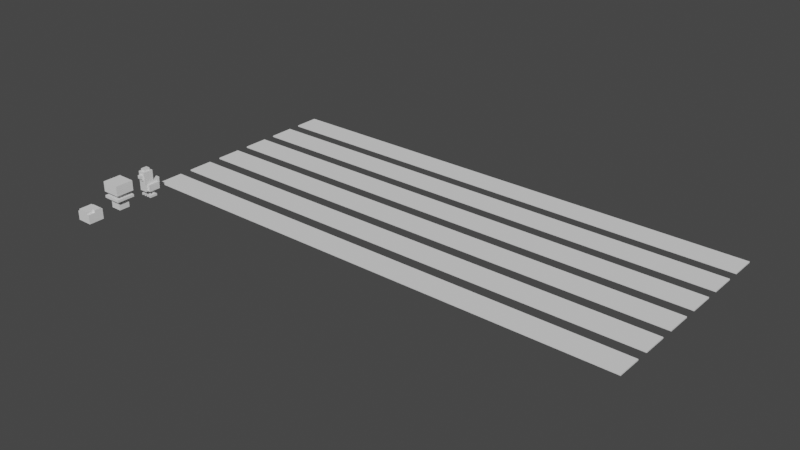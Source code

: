 # Source: editor.blend  (saved by Blender 3.6.13; exported with 4.5.12 LTS)
import bpy
from mathutils import Matrix  # noqa: F401  (used for matrix-valued properties, if any)

bpy.ops.wm.read_factory_settings(use_empty=True)
scene = bpy.context.scene
scene.name = 'Scene'

# ---- collections
col_ground = bpy.data.collections.new('ground'); scene.collection.children.link(col_ground)

# ---- materials (node trees are filled in below, after node groups)
mat_material = bpy.data.materials.new('Material')
mat_material.alpha_threshold = 0.0
mat_material.use_transparent_shadow = False
mat_material.roughness = 0.5
mat_material.line_color = (0.0, 0.0, 0.0, 1.0)

# ---- material node trees
mat_material.use_nodes = True; mat_material.node_tree.nodes.clear()
_N = mat_material.node_tree.nodes; _L = mat_material.node_tree.links
n0 = _N.new('ShaderNodeOutputMaterial'); n0.name = 'Material Output'; n0.location = (300, 300)
n1 = _N.new('ShaderNodeBsdfPrincipled'); n1.name = 'Principled BSDF'; n1.location = (10, 300)
n1.distribution = 'GGX'
n1.subsurface_method = 'RANDOM_WALK_SKIN'
n1.inputs[3].default_value = 1.45
n1.inputs[27].default_value = (0.0, 0.0, 0.0, 1.0)
n1.inputs[28].default_value = 1.0
_L.new(n1.outputs[0], n0.inputs[0])
n0.is_active_output = True

# ---- world
world_world = bpy.data.worlds.new('World'); scene.world = world_world
world_world.use_nodes = True; world_world.node_tree.nodes.clear()
_N = world_world.node_tree.nodes; _L = world_world.node_tree.links
n0 = _N.new('ShaderNodeOutputWorld'); n0.name = 'World Output'; n0.location = (300, 300)
n1 = _N.new('ShaderNodeBackground'); n1.name = 'Background'; n1.location = (10, 300)
n1.inputs[0].default_value = (0.05088, 0.05088, 0.05088, 1.0)
_L.new(n1.outputs[0], n0.inputs[0])
n0.is_active_output = True
world_world.color = (0.05088, 0.05088, 0.05088)
world_world.use_sun_shadow = False
world_world.sun_shadow_jitter_overblur = 0.0

# ---- meshes
me_cube_001 = bpy.data.meshes.new('Cube.001')
me_cube_001.from_pydata([(1.0, 1.75, 10.26), (1.0, 1.75, 4.26), (1.0, -0.7371, 14.88), (1.0, -1.0, 4.26), (1.0, -0.4129, 14.88), (1.0, 0.625, 4.26), (1.0, -0.7371, 16.24), (1.0, -0.4129, 16.24), (1.0, 1.75, 8.76), (1.0, -1.0, 8.76), (1.0, 0.625, 8.76), (1.0, 1.337, 4.26), (1.0, -0.5875, 4.26), (1.0, 0.625, 4.26), (1.0, 1.337, 8.76), (1.0, -0.5875, 8.76), (1.0, 0.625, 8.76), (1.72, 1.337, 8.76), (1.72, 1.337, 4.26), (1.72, -0.5875, 8.76), (1.72, -0.5875, 4.26), (1.72, 0.625, 4.26), (1.72, 0.625, 8.76), (0.5, 1.75, 10.26), (0.5, 1.75, 4.26), (0.5, 1.75, 8.76), (0.5, 2.0, 4.26), (0.5, 2.0, 8.76), (0.5, 2.0, 10.26), (1.167, 0.5025, 4.237), (1.167, 0.1905, 4.237), (0.6728, 0.1905, 4.237), (0.6728, 0.5025, 4.237), (0.6728, 0.5025, 1.407), (0.6728, 0.1905, 1.407), (1.167, 0.1905, 1.407), (1.167, 0.5025, 1.407), (0.7072, -0.5, 1.66), (1.293, -0.5, 1.66), (1.167, 0.5025, 0.007), (1.167, 0.1905, 0.007), (0.6728, 0.1905, 0.007), (0.6728, 0.5025, 0.007), (0.2624, 0.5025, 1.407), (0.2624, 0.1905, 1.407), (1.578, 0.1905, 1.407), (1.578, 0.5025, 1.407), (0.2624, 0.5025, 0.007), (1.578, 0.1905, 0.007), (1.578, 0.5025, 0.007), (0.2624, 0.1905, 0.007), (0.6728, -0.575, 1.407), (0.6728, -0.575, 0.007), (1.167, -0.575, 0.007), (1.167, -0.575, 1.407), (0.2624, -0.575, 1.407), (0.2624, -0.575, 0.007), (1.578, -0.575, 0.007), (1.578, -0.575, 1.407), (0.6728, -0.175, 1.407), (1.167, -0.175, 1.407), (0.6728, -0.175, 0.007), (1.167, -0.175, 0.007), (1.167, 0.7465, 1.407), (0.6728, 0.7465, 1.407), (0.6728, 0.7465, 0.007), (1.167, 0.7465, 0.007), (0.2624, 0.7465, 0.007), (0.2624, 0.7465, 1.407), (1.578, 0.7465, 1.407), (1.578, 0.7465, 0.007), (0.486, -1.0, 13.26), (0.486, -1.0, 15.26), (0.486, -1.5, 13.26), (0.486, -1.5, 15.26), (0.486, -1.0, 13.26), (0.486, -1.25, 13.26), (0.486, -1.0, 11.76), (0.486, -1.25, 11.76), (1.0, 0.625, 10.26), (1.0, -1.0, 10.26), (0.6, 0.3308, 17.26), (0.6, -0.7058, 17.26), (1.0, -0.7371, 14.88), (1.0, -0.4129, 14.88), (1.0, -0.7371, 16.24), (1.0, -0.4129, 16.24), (-2.384e-07, 1.75, 4.26), (-2.384e-07, -1.0, 10.26), (-2.384e-07, -1.0, 4.26), (-2.384e-07, 1.75, 10.26), (-2.384e-07, 0.625, 4.26), (-2.384e-07, 0.625, 10.26), (-2.384e-07, -1.0, 17.26), (-2.384e-07, 0.625, 17.26), (-2.384e-07, 1.75, 8.76), (-2.384e-07, -1.0, 8.76), (-2.384e-07, 1.75, 4.26), (-2.384e-07, 1.75, 10.26), (-2.384e-07, 1.75, 8.76), (-2.384e-07, 2.0, 4.26), (-2.384e-07, 2.0, 10.26), (-2.384e-07, 2.0, 8.76), (-2.384e-07, -1.0, 13.26), (-2.384e-07, -1.0, 15.26), (-2.384e-07, -1.5, 13.26), (-2.384e-07, -1.5, 15.26), (-2.384e-07, -1.25, 13.26), (-2.384e-07, -1.0, 11.76), (-2.384e-07, -1.25, 11.76), (1.0, 0.625, 17.26), (1.0, -1.0, 17.26), (0.0006061, 0.3308, 17.26), (0.0006061, -0.7058, 17.26), (0.6, 0.3308, 17.26), (0.6, -0.7058, 17.26), (0.0006061, 0.3308, 17.26), (0.0006061, -0.7058, 17.26), (0.6, 0.3308, 18.86), (0.6, -0.7058, 18.86), (0.0006061, 0.3308, 18.86), (0.0006061, -0.7058, 18.86)], [], [(91, 5, 3, 89), (10, 79, 80, 9), (95, 90, 0, 8), (8, 0, 79, 10), (87, 1, 5, 91), (88, 80, 111, 93), (1, 8, 10, 5), (87, 95, 8, 1), (5, 10, 9, 3), (11, 13, 16, 14), (13, 12, 15, 16), (18, 17, 22, 21), (21, 22, 19, 20), (14, 16, 22, 17), (12, 13, 21, 20), (15, 12, 20, 19), (16, 15, 19, 22), (13, 11, 18, 21), (11, 14, 17, 18), (99, 25, 23, 98), (97, 24, 25, 99), (102, 101, 28, 27), (100, 102, 27, 26), (98, 23, 28, 101), (25, 24, 26, 27), (23, 25, 27, 28), (34, 35, 30, 31), (33, 34, 31, 32), (32, 31, 30, 29), (35, 36, 29, 30), (36, 33, 32, 29), (49, 39, 66, 70), (42, 39, 40, 41), (40, 35, 60, 62), (35, 40, 53, 54), (40, 39, 49, 48), (46, 45, 48, 49), (44, 43, 47, 50), (36, 46, 69, 63), (43, 33, 64, 68), (34, 44, 55, 51), (36, 35, 45, 46), (42, 41, 50, 47), (34, 33, 43, 44), (52, 51, 55, 56), (54, 53, 57, 58), (44, 50, 56, 55), (45, 35, 54, 58), (50, 41, 52, 56), (40, 48, 57, 53), (41, 34, 51, 52), (48, 45, 58, 57), (60, 59, 61, 62), (41, 40, 62, 61), (34, 41, 61, 59), (35, 34, 59, 60), (64, 63, 66, 65), (66, 63, 69, 70), (64, 65, 67, 68), (46, 49, 70, 69), (42, 47, 67, 65), (47, 43, 68, 67), (33, 36, 63, 64), (39, 42, 65, 66), (105, 73, 74, 106), (103, 71, 73, 105), (71, 72, 74, 73), (108, 77, 78, 109), (75, 76, 78, 77), (4, 2, 80, 79), (6, 7, 110, 111), (7, 4, 79, 110), (2, 6, 111, 80), (83, 84, 86, 85), (3, 9, 96, 89), (0, 90, 92, 79), (9, 80, 88, 96), (79, 92, 94, 110), (24, 97, 100, 26), (72, 104, 106, 74), (76, 107, 109, 78), (81, 82, 111, 110), (112, 81, 110, 94), (82, 113, 93, 111), (119, 118, 120, 121), (114, 116, 120, 118), (117, 115, 119, 121), (115, 114, 118, 119)])
_uv = me_cube_001.uv_layers.new(name='UVMap')
_uv.uv.foreach_set('vector', [0.25, 0.5875, 0.375, 0.5875, 0.375, 0.75, 0.25, 0.75, 0.5625, 0.5875, 0.625, 0.5875, 0.625, 0.75, 0.5625, 0.75, 0.5625, 0.375, 0.625, 0.375, 0.625, 0.5, 0.5625, 0.5, 0.5625, 0.5, 0.625, 0.5, 0.625, 0.5875, 0.5625, 0.5875, 0.25, 0.5, 0.375, 0.5, 0.375, 0.5875, 0.25, 0.5875, 0.625, 0.875, 0.625, 0.75, 0.625, 0.75, 0.625, 0.875, 0.375, 0.5, 0.5625, 0.5, 0.5625, 0.5875, 0.375, 0.5875, 0.375, 0.375, 0.5625, 0.375, 0.5625, 0.5, 0.375, 0.5, 0.375, 0.5875, 0.5625, 0.5875, 0.5625, 0.75, 0.375, 0.75, 0.375, 0.5, 0.375, 0.5875, 0.5625, 0.5875, 0.5625, 0.5, 0.375, 0.5875, 0.375, 0.75, 0.5625, 0.75, 0.5625, 0.5875, 0.375, 0.5, 0.5625, 0.5, 0.5625, 0.5875, 0.375, 0.5875, 0.375, 0.5875, 0.5625, 0.5875, 0.5625, 0.75, 0.375, 0.75, 0.5625, 0.5, 0.5625, 0.5875, 0.5625, 0.5875, 0.5625, 0.5, 0.375, 0.75, 0.375, 0.5875, 0.375, 0.5875, 0.375, 0.75, 0.5625, 0.75, 0.375, 0.75, 0.375, 0.75, 0.5625, 0.75, 0.5625, 0.5875, 0.5625, 0.75, 0.5625, 0.75, 0.5625, 0.5875, 0.375, 0.5875, 0.375, 0.5, 0.375, 0.5, 0.375, 0.5875, 0.375, 0.5, 0.5625, 0.5, 0.5625, 0.5, 0.375, 0.5, 0.5625, 0.375, 0.5625, 0.5, 0.625, 0.5, 0.625, 0.375, 0.375, 0.375, 0.375, 0.5, 0.5625, 0.5, 0.5625, 0.375, 0.5625, 0.375, 0.625, 0.375, 0.625, 0.5, 0.5625, 0.5, 0.375, 0.375, 0.5625, 0.375, 0.5625, 0.5, 0.375, 0.5, 0.625, 0.375, 0.625, 0.5, 0.625, 0.5, 0.625, 0.375, 0.5625, 0.5, 0.375, 0.5, 0.375, 0.5, 0.5625, 0.5, 0.625, 0.5, 0.5625, 0.5, 0.5625, 0.5, 0.625, 0.5, 0.125, 0.75, 0.375, 0.75, 0.375, 0.75, 0.125, 0.75, 0.125, 0.5875, 0.125, 0.75, 0.125, 0.75, 0.125, 0.5875, 0.125, 0.5875, 0.125, 0.75, 0.375, 0.75, 0.375, 0.5875, 0.375, 0.75, 0.375, 0.5875, 0.375, 0.5875, 0.375, 0.75, 0.375, 0.5875, 0.125, 0.5875, 0.125, 0.5875, 0.375, 0.5875, 0.375, 0.5875, 0.375, 0.5875, 0.375, 0.5875, 0.375, 0.5875, 0.125, 0.5875, 0.375, 0.5875, 0.375, 0.75, 0.125, 0.75, 0.375, 0.75, 0.375, 0.75, 0.375, 0.75, 0.375, 0.75, 0.375, 0.75, 0.375, 0.75, 0.375, 0.75, 0.375, 0.75, 0.375, 0.75, 0.375, 0.5875, 0.375, 0.5875, 0.375, 0.75, 0.375, 0.5875, 0.375, 0.75, 0.375, 0.75, 0.375, 0.5875, 0.125, 0.75, 0.125, 0.5875, 0.125, 0.5875, 0.125, 0.75, 0.375, 0.5875, 0.375, 0.5875, 0.375, 0.5875, 0.375, 0.5875, 0.125, 0.5875, 0.125, 0.5875, 0.125, 0.5875, 0.125, 0.5875, 0.125, 0.75, 0.125, 0.75, 0.125, 0.75, 0.125, 0.75, 0.375, 0.5875, 0.375, 0.75, 0.375, 0.75, 0.375, 0.5875, 0.125, 0.5875, 0.125, 0.75, 0.125, 0.75, 0.125, 0.5875, 0.125, 0.75, 0.125, 0.5875, 0.125, 0.5875, 0.125, 0.75, 0.125, 0.75, 0.125, 0.75, 0.125, 0.75, 0.125, 0.75, 0.375, 0.75, 0.375, 0.75, 0.375, 0.75, 0.375, 0.75, 0.125, 0.75, 0.125, 0.75, 0.125, 0.75, 0.125, 0.75, 0.375, 0.75, 0.375, 0.75, 0.375, 0.75, 0.375, 0.75, 0.125, 0.75, 0.125, 0.75, 0.125, 0.75, 0.125, 0.75, 0.375, 0.75, 0.375, 0.75, 0.375, 0.75, 0.375, 0.75, 0.125, 0.75, 0.125, 0.75, 0.125, 0.75, 0.125, 0.75, 0.375, 0.75, 0.375, 0.75, 0.375, 0.75, 0.375, 0.75, 0.375, 0.75, 0.125, 0.75, 0.125, 0.75, 0.375, 0.75, 0.125, 0.75, 0.375, 0.75, 0.375, 0.75, 0.125, 0.75, 0.125, 0.75, 0.125, 0.75, 0.125, 0.75, 0.125, 0.75, 0.375, 0.75, 0.125, 0.75, 0.125, 0.75, 0.375, 0.75, 0.125, 0.5875, 0.375, 0.5875, 0.375, 0.5875, 0.125, 0.5875, 0.375, 0.5875, 0.375, 0.5875, 0.375, 0.5875, 0.375, 0.5875, 0.125, 0.5875, 0.125, 0.5875, 0.125, 0.5875, 0.125, 0.5875, 0.375, 0.5875, 0.375, 0.5875, 0.375, 0.5875, 0.375, 0.5875, 0.125, 0.5875, 0.125, 0.5875, 0.125, 0.5875, 0.125, 0.5875, 0.125, 0.5875, 0.125, 0.5875, 0.125, 0.5875, 0.125, 0.5875, 0.125, 0.5875, 0.375, 0.5875, 0.375, 0.5875, 0.125, 0.5875, 0.375, 0.5875, 0.125, 0.5875, 0.125, 0.5875, 0.375, 0.5875, 0.625, 0.875, 0.625, 0.75, 0.625, 0.75, 0.625, 0.875, 0.625, 0.875, 0.625, 0.75, 0.625, 0.75, 0.625, 0.875, 0.625, 0.75, 0.625, 0.75, 0.625, 0.75, 0.625, 0.75, 0.625, 0.875, 0.625, 0.75, 0.625, 0.75, 0.625, 0.875, 0.625, 0.75, 0.625, 0.75, 0.625, 0.75, 0.625, 0.75, 0.625, 0.6525, 0.625, 0.685, 0.625, 0.75, 0.625, 0.5875, 0.625, 0.685, 0.625, 0.6525, 0.625, 0.5875, 0.625, 0.75, 0.625, 0.6525, 0.625, 0.6525, 0.625, 0.5875, 0.625, 0.5875, 0.625, 0.685, 0.625, 0.685, 0.625, 0.75, 0.625, 0.75, 0.625, 0.685, 0.625, 0.6525, 0.625, 0.6525, 0.625, 0.685, 0.375, 0.75, 0.5625, 0.75, 0.5625, 0.875, 0.375, 0.875, 0.625, 0.5, 0.75, 0.5, 0.75, 0.5875, 0.625, 0.5875, 0.5625, 0.75, 0.625, 0.75, 0.625, 0.875, 0.5625, 0.875, 0.625, 0.5875, 0.75, 0.5875, 0.75, 0.5875, 0.625, 0.5875, 0.375, 0.5, 0.375, 0.375, 0.375, 0.375, 0.375, 0.5, 0.625, 0.75, 0.625, 0.875, 0.625, 0.875, 0.625, 0.75, 0.625, 0.75, 0.625, 0.875, 0.625, 0.875, 0.625, 0.75, 0.6546, 0.6112, 0.6546, 0.7263, 0.625, 0.75, 0.625, 0.5875, 0.7204, 0.6112, 0.6546, 0.6112, 0.625, 0.5875, 0.75, 0.5875, 0.6546, 0.7263, 0.7204, 0.7263, 0.75, 0.75, 0.625, 0.75, 0.6546, 0.7263, 0.6546, 0.6112, 0.7204, 0.6112, 0.7204, 0.7263, 0.6546, 0.6112, 0.7204, 0.6112, 0.7204, 0.6112, 0.6546, 0.6112, 0.7204, 0.7263, 0.6546, 0.7263, 0.6546, 0.7263, 0.7204, 0.7263, 0.6546, 0.7263, 0.6546, 0.6112, 0.6546, 0.6112, 0.6546, 0.7263])
_ca = me_cube_001.color_attributes.new('Attribute', 'BYTE_COLOR', 'CORNER')
_ca.data.foreach_set('color', [1.0, 1.0, 1.0, 1.0, 1.0, 1.0, 1.0, 1.0, 1.0, 1.0, 1.0, 1.0, 1.0, 1.0, 1.0, 1.0, 1.0, 1.0, 1.0, 1.0, 1.0, 1.0, 1.0, 1.0, 1.0, 1.0, 1.0, 1.0, 1.0, 1.0, 1.0, 1.0, 1.0, 1.0, 1.0, 1.0, 1.0, 1.0, 1.0, 1.0, 1.0, 1.0, 1.0, 1.0, 1.0, 1.0, 1.0, 1.0, 1.0, 1.0, 1.0, 1.0, 1.0, 1.0, 1.0, 1.0, 1.0, 1.0, 1.0, 1.0, 1.0, 1.0, 1.0, 1.0, 1.0, 1.0, 1.0, 1.0, 1.0, 1.0, 1.0, 1.0, 1.0, 1.0, 1.0, 1.0, 1.0, 1.0, 1.0, 1.0, 1.0, 1.0, 1.0, 1.0, 1.0, 1.0, 1.0, 1.0, 1.0, 1.0, 1.0, 1.0, 1.0, 1.0, 1.0, 1.0, 1.0, 1.0, 1.0, 1.0, 1.0, 1.0, 1.0, 1.0, 1.0, 1.0, 1.0, 1.0, 1.0, 1.0, 1.0, 1.0, 1.0, 1.0, 1.0, 1.0, 1.0, 1.0, 1.0, 1.0, 1.0, 1.0, 1.0, 1.0, 1.0, 1.0, 1.0, 1.0, 1.0, 1.0, 1.0, 1.0, 1.0, 1.0, 1.0, 1.0, 1.0, 1.0, 1.0, 1.0, 1.0, 1.0, 1.0, 1.0, 1.0, 1.0, 1.0, 1.0, 1.0, 1.0, 1.0, 1.0, 1.0, 1.0, 1.0, 1.0, 1.0, 1.0, 1.0, 1.0, 1.0, 1.0, 1.0, 1.0, 1.0, 1.0, 1.0, 1.0, 1.0, 1.0, 1.0, 1.0, 1.0, 1.0, 1.0, 1.0, 1.0, 1.0, 1.0, 1.0, 1.0, 1.0, 1.0, 1.0, 1.0, 1.0, 1.0, 1.0, 1.0, 1.0, 1.0, 1.0, 1.0, 1.0, 1.0, 1.0, 1.0, 1.0, 1.0, 1.0, 1.0, 1.0, 1.0, 1.0, 1.0, 1.0, 1.0, 1.0, 1.0, 1.0, 1.0, 1.0, 1.0, 1.0, 1.0, 1.0, 1.0, 1.0, 1.0, 1.0, 1.0, 1.0, 1.0, 1.0, 1.0, 1.0, 1.0, 1.0, 1.0, 1.0, 1.0, 1.0, 1.0, 1.0, 1.0, 1.0, 1.0, 1.0, 1.0, 1.0, 1.0, 1.0, 1.0, 1.0, 1.0, 1.0, 1.0, 1.0, 1.0, 1.0, 1.0, 1.0, 1.0, 1.0, 1.0, 1.0, 1.0, 1.0, 1.0, 1.0, 1.0, 1.0, 1.0, 1.0, 1.0, 1.0, 1.0, 1.0, 1.0, 1.0, 1.0, 1.0, 1.0, 1.0, 1.0, 1.0, 1.0, 1.0, 1.0, 1.0, 1.0, 1.0, 1.0, 1.0, 1.0, 1.0, 1.0, 1.0, 1.0, 1.0, 1.0, 1.0, 1.0, 1.0, 1.0, 1.0, 1.0, 1.0, 1.0, 1.0, 1.0, 1.0, 1.0, 1.0, 1.0, 1.0, 1.0, 1.0, 1.0, 1.0, 1.0, 1.0, 1.0, 1.0, 1.0, 1.0, 1.0, 1.0, 1.0, 1.0, 1.0, 1.0, 1.0, 1.0, 1.0, 1.0, 1.0, 1.0, 1.0, 1.0, 1.0, 1.0, 1.0, 1.0, 1.0, 1.0, 1.0, 1.0, 1.0, 1.0, 1.0, 1.0, 1.0, 1.0, 1.0, 1.0, 1.0, 1.0, 1.0, 1.0, 1.0, 1.0, 1.0, 1.0, 1.0, 1.0, 1.0, 1.0, 1.0, 1.0, 1.0, 1.0, 1.0, 1.0, 1.0, 1.0, 1.0, 1.0, 1.0, 1.0, 1.0, 1.0, 1.0, 1.0, 1.0, 1.0, 1.0, 1.0, 1.0, 1.0, 1.0, 1.0, 1.0, 1.0, 1.0, 1.0, 1.0, 1.0, 1.0, 1.0, 1.0, 1.0, 1.0, 1.0, 1.0, 1.0, 1.0, 1.0, 1.0, 1.0, 1.0, 1.0, 1.0, 1.0, 1.0, 1.0, 1.0, 1.0, 1.0, 1.0, 1.0, 1.0, 1.0, 1.0, 1.0, 1.0, 0.9301, 0.314, 0.07227, 1.0, 0.9301, 0.314, 0.07227, 1.0, 0.552, 0.1384, 0.02843, 1.0, 0.5906, 0.159, 0.0331, 1.0, 0.9301, 0.314, 0.07227, 1.0, 0.9301, 0.314, 0.07227, 1.0, 0.5906, 0.159, 0.0331, 1.0, 0.5647, 0.1441, 0.03071, 1.0, 0.5457, 0.1356, 0.02843, 1.0, 0.5457, 0.1356, 0.02843, 1.0, 0.5457, 0.1356, 0.02843, 1.0, 0.5457, 0.1356, 0.02843, 1.0, 0.9301, 0.314, 0.07227, 1.0, 0.9301, 0.314, 0.07227, 1.0, 0.5457, 0.1356, 0.02843, 1.0, 0.552, 0.1384, 0.02843, 1.0, 0.9301, 0.314, 0.07227, 1.0, 0.9301, 0.314, 0.07227, 1.0, 0.5647, 0.1441, 0.03071, 1.0, 0.5457, 0.1356, 0.02843, 1.0, 0.9301, 0.314, 0.07227, 1.0, 0.9301, 0.314, 0.07227, 1.0, 0.9301, 0.314, 0.07227, 1.0, 0.9301, 0.314, 0.07227, 1.0, 0.9301, 0.314, 0.07227, 1.0, 0.9301, 0.314, 0.07227, 1.0, 0.9301, 0.314, 0.07227, 1.0, 0.9301, 0.314, 0.07227, 1.0, 0.5457, 0.1356, 0.02843, 1.0, 0.9301, 0.314, 0.07227, 1.0, 0.9216, 0.3095, 0.07227, 1.0, 0.5457, 0.1356, 0.02843, 1.0, 0.9301, 0.314, 0.07227, 1.0, 0.9301, 0.314, 0.07227, 1.0, 0.9301, 0.314, 0.07227, 1.0, 0.9216, 0.3095, 0.07036, 1.0, 0.9301, 0.314, 0.07227, 1.0, 0.9301, 0.314, 0.07227, 1.0, 0.9301, 0.314, 0.07227, 1.0, 0.9301, 0.314, 0.07227, 1.0, 0.9301, 0.314, 0.07227, 1.0, 0.9301, 0.314, 0.07227, 1.0, 0.9301, 0.314, 0.07227, 1.0, 0.9301, 0.314, 0.07227, 1.0, 0.9301, 0.314, 0.07227, 1.0, 0.9301, 0.314, 0.07227, 1.0, 0.9301, 0.314, 0.07227, 1.0, 0.9047, 0.305, 0.06848, 1.0, 0.9301, 0.314, 0.07227, 1.0, 0.9301, 0.314, 0.07227, 1.0, 0.9301, 0.314, 0.07227, 1.0, 0.8879, 0.2961, 0.06663, 1.0, 0.9301, 0.314, 0.07227, 1.0, 0.9301, 0.314, 0.07227, 1.0, 0.9216, 0.3095, 0.07036, 1.0, 0.9301, 0.314, 0.07227, 1.0, 0.9301, 0.314, 0.07227, 1.0, 0.9301, 0.314, 0.07227, 1.0, 0.9301, 0.314, 0.07227, 1.0, 0.9301, 0.314, 0.07227, 1.0, 0.9301, 0.314, 0.07227, 1.0, 0.9301, 0.314, 0.07227, 1.0, 0.9301, 0.314, 0.07227, 1.0, 0.9301, 0.314, 0.07227, 1.0, 0.9301, 0.314, 0.07227, 1.0, 0.9301, 0.314, 0.07227, 1.0, 0.9047, 0.305, 0.06848, 1.0, 0.9301, 0.314, 0.07227, 1.0, 0.9301, 0.314, 0.07227, 1.0, 0.9301, 0.314, 0.07227, 1.0, 0.9301, 0.314, 0.07227, 1.0, 0.9301, 0.314, 0.07227, 1.0, 0.9301, 0.314, 0.07227, 1.0, 0.9301, 0.314, 0.07227, 1.0, 0.9301, 0.314, 0.07227, 1.0, 0.9301, 0.314, 0.07227, 1.0, 0.9216, 0.3095, 0.07036, 1.0, 0.9301, 0.314, 0.07227, 1.0, 0.9301, 0.314, 0.07227, 1.0, 0.9301, 0.314, 0.07227, 1.0, 0.9301, 0.314, 0.07227, 1.0, 0.9047, 0.305, 0.06848, 1.0, 0.9301, 0.314, 0.07227, 1.0, 0.9301, 0.314, 0.07227, 1.0, 0.9301, 0.314, 0.07227, 1.0, 0.9301, 0.314, 0.07227, 1.0, 0.9216, 0.3095, 0.07036, 1.0, 0.9301, 0.314, 0.07227, 1.0, 0.9047, 0.305, 0.06848, 1.0, 0.9301, 0.314, 0.07227, 1.0, 0.9301, 0.314, 0.07227, 1.0, 0.9301, 0.314, 0.07227, 1.0, 0.9301, 0.314, 0.07227, 1.0, 0.9301, 0.314, 0.07227, 1.0, 0.9301, 0.314, 0.07227, 1.0, 0.9301, 0.314, 0.07227, 1.0, 0.9301, 0.314, 0.07227, 1.0, 0.9301, 0.314, 0.07227, 1.0, 0.9301, 0.314, 0.07227, 1.0, 0.9301, 0.314, 0.07227, 1.0, 0.9301, 0.314, 0.07227, 1.0, 0.9301, 0.314, 0.07227, 1.0, 0.9301, 0.314, 0.07227, 1.0, 0.9301, 0.314, 0.07227, 1.0, 0.9301, 0.314, 0.07227, 1.0, 0.9301, 0.314, 0.07227, 1.0, 0.9301, 0.314, 0.07227, 1.0, 0.9301, 0.314, 0.07227, 1.0, 0.9301, 0.314, 0.07227, 1.0, 0.9301, 0.314, 0.07227, 1.0, 0.9301, 0.314, 0.07227, 1.0, 0.9301, 0.314, 0.07227, 1.0, 0.9301, 0.314, 0.07227, 1.0, 0.9301, 0.314, 0.07227, 1.0, 0.9301, 0.314, 0.07227, 1.0, 0.9301, 0.314, 0.07227, 1.0, 0.9301, 0.314, 0.07227, 1.0, 0.9301, 0.314, 0.07227, 1.0, 0.9301, 0.314, 0.07227, 1.0, 0.9301, 0.314, 0.07227, 1.0, 0.9216, 0.3095, 0.07036, 1.0, 0.8879, 0.2961, 0.06663, 1.0, 0.9301, 0.314, 0.07227, 1.0, 0.8469, 0.2747, 0.06301, 1.0, 0.9301, 0.314, 0.07227, 1.0, 0.8879, 0.2961, 0.06663, 1.0, 0.9301, 0.314, 0.07227, 1.0, 0.9301, 0.314, 0.07227, 1.0, 0.9216, 0.3095, 0.07036, 1.0, 0.8469, 0.2747, 0.06301, 1.0, 0.9301, 0.314, 0.07227, 1.0, 0.9301, 0.314, 0.07227, 1.0, 0.9301, 0.314, 0.07227, 1.0, 0.9301, 0.314, 0.07227, 1.0, 0.9301, 0.314, 0.07227, 1.0, 0.9301, 0.314, 0.07227, 1.0, 0.9301, 0.314, 0.07227, 1.0, 0.9301, 0.314, 0.07227, 1.0, 0.9301, 0.314, 0.07227, 1.0, 0.8469, 0.2747, 0.06301, 1.0, 0.9301, 0.314, 0.07227, 1.0, 0.9301, 0.314, 0.07227, 1.0, 0.9301, 0.314, 0.07227, 1.0, 0.9301, 0.314, 0.07227, 1.0, 0.9301, 0.314, 0.07227, 1.0, 0.9301, 0.314, 0.07227, 1.0, 0.8879, 0.2961, 0.06663, 1.0, 0.9216, 0.3095, 0.07036, 1.0, 0.9301, 0.314, 0.07227, 1.0, 0.9301, 0.314, 0.07227, 1.0, 0.8469, 0.2747, 0.06301, 1.0, 0.9301, 0.314, 0.07227, 1.0, 0.9301, 0.314, 0.07227, 1.0, 0.9301, 0.314, 0.07227, 1.0, 0.9301, 0.314, 0.07227, 1.0, 0.9301, 0.314, 0.07227, 1.0, 0.9131, 0.305, 0.06848, 1.0, 0.9301, 0.314, 0.07227, 1.0, 0.9301, 0.314, 0.07227, 1.0, 0.9301, 0.314, 0.07227, 1.0, 0.9301, 0.314, 0.07227, 1.0, 0.9301, 0.314, 0.07227, 1.0, 0.9301, 0.314, 0.07227, 1.0, 0.9301, 0.314, 0.07227, 1.0, 0.9301, 0.1046, 0.0999, 1.0, 0.9301, 0.1046, 0.0999, 1.0, 0.9301, 0.1046, 0.0999, 1.0, 0.9301, 0.1046, 0.0999, 1.0, 0.9301, 0.1046, 0.0999, 1.0, 0.9301, 0.1046, 0.0999, 1.0, 0.9301, 0.1046, 0.0999, 1.0, 0.9301, 0.1046, 0.0999, 1.0, 1.0, 1.0, 1.0, 1.0, 1.0, 1.0, 1.0, 1.0, 1.0, 1.0, 1.0, 1.0, 1.0, 1.0, 1.0, 1.0, 1.0, 1.0, 1.0, 1.0, 1.0, 1.0, 1.0, 1.0, 1.0, 1.0, 1.0, 1.0, 1.0, 1.0, 1.0, 1.0, 1.0, 1.0, 1.0, 1.0, 1.0, 1.0, 1.0, 1.0, 1.0, 1.0, 1.0, 1.0, 1.0, 1.0, 1.0, 1.0, 1.0, 1.0, 1.0, 1.0, 1.0, 1.0, 1.0, 1.0, 1.0, 1.0, 1.0, 1.0, 1.0, 1.0, 1.0, 1.0, 0.0, 0.0, 0.0, 1.0, 0.0, 0.0, 0.0, 1.0, 0.0, 0.0, 0.0, 1.0, 0.0, 0.0, 0.0, 1.0, 1.0, 1.0, 1.0, 1.0, 1.0, 1.0, 1.0, 1.0, 1.0, 1.0, 1.0, 1.0, 1.0, 1.0, 1.0, 1.0, 1.0, 1.0, 1.0, 1.0, 1.0, 1.0, 1.0, 1.0, 1.0, 1.0, 1.0, 1.0, 1.0, 1.0, 1.0, 1.0, 1.0, 1.0, 1.0, 1.0, 1.0, 1.0, 1.0, 1.0, 1.0, 1.0, 1.0, 1.0, 1.0, 1.0, 1.0, 1.0, 1.0, 1.0, 1.0, 1.0, 1.0, 1.0, 1.0, 1.0, 1.0, 1.0, 1.0, 1.0, 1.0, 1.0, 1.0, 1.0, 1.0, 1.0, 1.0, 1.0, 1.0, 1.0, 1.0, 1.0, 1.0, 1.0, 1.0, 1.0, 1.0, 1.0, 1.0, 1.0, 0.9301, 0.314, 0.07227, 1.0, 0.9301, 0.314, 0.07227, 1.0, 0.9301, 0.314, 0.07227, 1.0, 0.9301, 0.314, 0.07227, 1.0, 0.9301, 0.1046, 0.0999, 1.0, 0.9301, 0.1046, 0.0999, 1.0, 0.9301, 0.1046, 0.0999, 1.0, 0.9301, 0.1046, 0.0999, 1.0, 1.0, 1.0, 1.0, 1.0, 1.0, 1.0, 1.0, 1.0, 1.0, 1.0, 1.0, 1.0, 1.0, 1.0, 1.0, 1.0, 1.0, 1.0, 1.0, 1.0, 1.0, 1.0, 1.0, 1.0, 1.0, 1.0, 1.0, 1.0, 1.0, 1.0, 1.0, 1.0, 1.0, 1.0, 1.0, 1.0, 1.0, 1.0, 1.0, 1.0, 1.0, 1.0, 1.0, 1.0, 1.0, 1.0, 1.0, 1.0, 0.9301, 0.1046, 0.0999, 1.0, 0.9301, 0.1046, 0.0999, 1.0, 0.9301, 0.1046, 0.0999, 1.0, 0.9301, 0.1046, 0.0999, 1.0, 0.9301, 0.1046, 0.0999, 1.0, 0.9216, 0.1046, 0.0999, 1.0, 0.9301, 0.1046, 0.0999, 1.0, 0.9301, 0.1046, 0.0999, 1.0, 0.9301, 0.1046, 0.0999, 1.0, 0.9301, 0.1046, 0.0999, 1.0, 0.9301, 0.1046, 0.0999, 1.0, 0.9301, 0.1046, 0.0999, 1.0, 0.9301, 0.1046, 0.0999, 1.0, 0.9301, 0.1046, 0.0999, 1.0, 0.9301, 0.1046, 0.0999, 1.0, 0.9301, 0.1046, 0.0999, 1.0])
me_cube_001.materials.append(mat_material)
me_cube_001.use_mirror_vertex_groups = False
me_cube_001.use_paint_bone_selection = False
me_cube_001.use_paint_mask_vertex = True
me_cube_001.update()
me_cube_002 = bpy.data.meshes.new('Cube.002')
me_cube_002.from_pydata([(-1.8, -1.8, 1.5), (-1.8, 1.8, 1.5), (1.8, 1.8, 1.5), (1.8, -1.8, 1.5), (-1.8, -1.8, 3.0), (-1.8, 1.8, 3.0), (1.8, 1.8, 3.0), (1.8, -1.8, 3.0), (-1.8, -1.8, 3.5), (-1.8, 1.8, 3.5), (1.8, 1.8, 3.5), (1.8, -1.8, 3.5)], [], [(2, 3, 0, 1), (4, 7, 11, 8), (0, 3, 7, 4), (2, 1, 5, 6), (3, 2, 6, 7), (1, 0, 4, 5), (10, 9, 8, 11), (6, 5, 9, 10), (7, 6, 10, 11), (5, 4, 8, 9)])
_uv = me_cube_002.uv_layers.new(name='UVMap')
_uv.uv.foreach_set('vector', [0.625, 0.5, 0.625, 0.75, 0.875, 0.75, 0.875, 0.5, 0.875, 0.75, 0.625, 0.75, 0.625, 0.75, 0.875, 0.75, 0.875, 0.75, 0.625, 0.75, 0.625, 0.75, 0.875, 0.75, 0.625, 0.5, 0.875, 0.5, 0.875, 0.5, 0.625, 0.5, 0.625, 0.75, 0.625, 0.5, 0.625, 0.5, 0.625, 0.75, 0.875, 0.5, 0.875, 0.75, 0.875, 0.75, 0.875, 0.5, 0.625, 0.5, 0.875, 0.5, 0.875, 0.75, 0.625, 0.75, 0.625, 0.5, 0.875, 0.5, 0.875, 0.5, 0.625, 0.5, 0.625, 0.75, 0.625, 0.5, 0.625, 0.5, 0.625, 0.75, 0.875, 0.5, 0.875, 0.75, 0.875, 0.75, 0.875, 0.5])
_ca = me_cube_002.color_attributes.new('Attribute', 'BYTE_COLOR', 'CORNER')
_ca.data.foreach_set('color', [0.2195, 0.3185, 0.0185, 1.0, 0.2195, 0.3185, 0.0185, 1.0, 0.2232, 0.3231, 0.02029, 1.0, 0.227, 0.3231, 0.02732, 1.0, 0.1746, 0.2582, 0.01298, 1.0, 0.1746, 0.2582, 0.01298, 1.0, 0.1746, 0.2582, 0.01298, 1.0, 0.1746, 0.2582, 0.01298, 1.0, 0.2232, 0.3231, 0.02029, 1.0, 0.2195, 0.3185, 0.0185, 1.0, 0.2195, 0.3185, 0.0185, 1.0, 0.2195, 0.3185, 0.0185, 1.0, 0.2195, 0.3185, 0.0185, 1.0, 0.227, 0.3231, 0.02732, 1.0, 0.2195, 0.3185, 0.0185, 1.0, 0.2195, 0.3185, 0.0185, 1.0, 0.2195, 0.3185, 0.0185, 1.0, 0.2195, 0.3185, 0.0185, 1.0, 0.2195, 0.3185, 0.0185, 1.0, 0.2195, 0.3185, 0.0185, 1.0, 0.227, 0.3231, 0.02732, 1.0, 0.2232, 0.3231, 0.02029, 1.0, 0.2195, 0.3185, 0.0185, 1.0, 0.2195, 0.3185, 0.0185, 1.0, 0.1779, 0.2623, 0.01298, 1.0, 0.1746, 0.2582, 0.01298, 1.0, 0.1779, 0.2623, 0.01298, 1.0, 0.1779, 0.2623, 0.0137, 1.0, 0.1746, 0.2582, 0.01298, 1.0, 0.2159, 0.314, 0.0185, 1.0, 0.2159, 0.314, 0.01938, 1.0, 0.1746, 0.2582, 0.01298, 1.0, 0.1746, 0.2582, 0.01298, 1.0, 0.1746, 0.2582, 0.01298, 1.0, 0.1746, 0.2582, 0.01298, 1.0, 0.1746, 0.2582, 0.01298, 1.0, 0.2159, 0.314, 0.0185, 1.0, 0.1746, 0.2582, 0.01298, 1.0, 0.1746, 0.2582, 0.01298, 1.0, 0.2159, 0.314, 0.01938, 1.0])
me_cube_002.use_paint_bone_selection = False
me_cube_002.use_paint_mask = True
me_cube_002.update()
me_cube_003 = bpy.data.meshes.new('Cube.003')
me_cube_003.from_pydata([(-1.8, -1.8, 1.5), (-1.8, 1.8, 1.5), (1.8, 1.8, 1.5), (1.8, -1.8, 1.5), (-1.078, -1.078, 1.0), (-1.078, 1.078, 1.0), (1.078, 1.078, 1.0), (1.078, -1.078, 1.0), (-1.8, -1.8, 1.0), (-1.8, 1.8, 1.0), (1.8, 1.8, 1.0), (1.8, -1.8, 1.0), (-1.078, -1.078, -1.0), (-1.078, 1.078, -1.0), (1.078, 1.078, -1.0), (1.078, -1.078, -1.0)], [], [(2, 1, 0, 3), (6, 7, 15, 14), (2, 3, 11, 10), (0, 1, 9, 8), (3, 0, 8, 11), (1, 2, 10, 9), (5, 4, 8, 9), (6, 5, 9, 10), (7, 6, 10, 11), (4, 7, 11, 8), (14, 15, 12, 13), (4, 5, 13, 12), (7, 4, 12, 15), (5, 6, 14, 13)])
_uv = me_cube_003.uv_layers.new(name='UVMap')
_uv.uv.foreach_set('vector', [0.625, 0.5, 0.875, 0.5, 0.875, 0.75, 0.625, 0.75, 0.6876, 0.5626, 0.6876, 0.6874, 0.6876, 0.6874, 0.6876, 0.5626, 0.625, 0.5, 0.625, 0.75, 0.625, 0.75, 0.625, 0.5, 0.875, 0.75, 0.875, 0.5, 0.875, 0.5, 0.875, 0.75, 0.625, 0.75, 0.875, 0.75, 0.875, 0.75, 0.625, 0.75, 0.875, 0.5, 0.625, 0.5, 0.625, 0.5, 0.875, 0.5, 0.8124, 0.5626, 0.8124, 0.6874, 0.875, 0.75, 0.875, 0.5, 0.6876, 0.5626, 0.8124, 0.5626, 0.875, 0.5, 0.625, 0.5, 0.6876, 0.6874, 0.6876, 0.5626, 0.625, 0.5, 0.625, 0.75, 0.8124, 0.6874, 0.6876, 0.6874, 0.625, 0.75, 0.875, 0.75, 0.6876, 0.5626, 0.6876, 0.6874, 0.8124, 0.6874, 0.8124, 0.5626, 0.8124, 0.6874, 0.8124, 0.5626, 0.8124, 0.5626, 0.8124, 0.6874, 0.6876, 0.6874, 0.8124, 0.6874, 0.8124, 0.6874, 0.6876, 0.6874, 0.8124, 0.5626, 0.6876, 0.5626, 0.6876, 0.5626, 0.8124, 0.5626])
_ca = me_cube_003.color_attributes.new('Attribute', 'BYTE_COLOR', 'CORNER')
_ca.data.foreach_set('color', [0.1746, 0.2623, 0.01229, 1.0, 0.1746, 0.2623, 0.01229, 1.0, 0.1746, 0.2623, 0.01229, 1.0, 0.1746, 0.2623, 0.01229, 1.0, 0.107, 0.04374, 0.04817, 1.0, 0.107, 0.04374, 0.04817, 1.0, 0.107, 0.04374, 0.04817, 1.0, 0.1095, 0.04519, 0.04667, 1.0, 0.1746, 0.2623, 0.01229, 1.0, 0.1746, 0.2623, 0.01229, 1.0, 0.1746, 0.2623, 0.01229, 1.0, 0.1746, 0.2623, 0.01229, 1.0, 0.1746, 0.2623, 0.01229, 1.0, 0.1746, 0.2623, 0.01229, 1.0, 0.1746, 0.2623, 0.01229, 1.0, 0.1746, 0.2623, 0.01229, 1.0, 0.1746, 0.2623, 0.01229, 1.0, 0.1746, 0.2623, 0.01229, 1.0, 0.1746, 0.2623, 0.01229, 1.0, 0.1746, 0.2623, 0.01229, 1.0, 0.1746, 0.2623, 0.01229, 1.0, 0.1746, 0.2623, 0.01229, 1.0, 0.1746, 0.2623, 0.01229, 1.0, 0.1746, 0.2623, 0.01229, 1.0, 0.1746, 0.2623, 0.01229, 1.0, 0.1746, 0.2623, 0.01229, 1.0, 0.1746, 0.2623, 0.01229, 1.0, 0.1746, 0.2623, 0.01229, 1.0, 0.1746, 0.2623, 0.01229, 1.0, 0.1746, 0.2623, 0.01229, 1.0, 0.1746, 0.2623, 0.01229, 1.0, 0.1746, 0.2623, 0.01229, 1.0, 0.1746, 0.2623, 0.01229, 1.0, 0.1746, 0.2623, 0.01229, 1.0, 0.1746, 0.2623, 0.01229, 1.0, 0.1746, 0.2623, 0.01229, 1.0, 0.1746, 0.2623, 0.01229, 1.0, 0.1746, 0.2623, 0.01229, 1.0, 0.1746, 0.2623, 0.01229, 1.0, 0.1746, 0.2623, 0.01229, 1.0, 0.1095, 0.04519, 0.04667, 1.0, 0.107, 0.04374, 0.04817, 1.0, 0.107, 0.04374, 0.04817, 1.0, 0.107, 0.04374, 0.04817, 1.0, 0.107, 0.04374, 0.04817, 1.0, 0.107, 0.04374, 0.04817, 1.0, 0.107, 0.04374, 0.04817, 1.0, 0.107, 0.04374, 0.04817, 1.0, 0.107, 0.04374, 0.04817, 1.0, 0.107, 0.04374, 0.04817, 1.0, 0.107, 0.04374, 0.04817, 1.0, 0.107, 0.04374, 0.04817, 1.0, 0.107, 0.04374, 0.04817, 1.0, 0.107, 0.04374, 0.04817, 1.0, 0.1095, 0.04519, 0.04667, 1.0, 0.107, 0.04374, 0.04817, 1.0])
me_cube_003.use_paint_bone_selection = False
me_cube_003.use_paint_mask = True
me_cube_003.update()
me_cube_004 = bpy.data.meshes.new('Cube.004')
me_cube_004.from_pydata([(-1.0, -1.0, -1.0), (-1.0, 1.0, -1.0), (1.0, -1.0, -1.0), (1.0, 0.725, -1.0), (1.0, 1.0, -1.0), (0.6667, 1.0, -1.0), (-0.7333, 1.0, -1.0), (-0.7333, -1.0, -1.0), (0.6667, -1.0, -1.0), (0.6667, -1.0, 0.5256), (-0.7333, -1.0, 0.5256), (-1.0, -1.0, 0.1923), (-1.0, 1.0, 0.1923), (-0.7333, -1.0, 0.1923), (-0.7333, 1.0, 0.1923), (-1.0, -0.1, -1.0), (1.0, -0.1, -1.0), (1.0, -0.1, 0.5256), (0.6667, -0.1, 0.5256), (-0.7333, -0.1, 0.5256), (-0.7333, -0.1, -1.0), (0.6667, -0.1, -1.0), (-1.0, -0.1, 0.1923), (-0.7333, -0.1, 0.1923), (1.0, -0.1, 0.1923), (1.0, -1.0, 0.1923), (0.6667, -1.0, 0.1923), (0.6667, -0.1, 0.1923), (-1.0, 0.725, 0.1923), (-1.0, 0.725, -1.0), (1.0, 0.725, 0.5256), (0.6667, 0.725, 0.5256), (-0.7333, 0.725, 0.5256), (-0.7333, 0.725, -1.0), (0.6667, 0.725, -1.0), (-0.7333, 0.725, 0.1923), (0.6667, 1.0, 0.359), (1.0, 1.0, 0.359), (-0.7333, 1.0, 0.359), (1.0, 0.725, 0.359), (0.6667, 0.725, 0.359), (-0.7333, 0.725, 0.359)], [], [(21, 16, 2, 8), (24, 25, 2, 16), (18, 19, 10, 9), (15, 20, 7, 0), (20, 21, 8, 7), (26, 8, 2, 25), (8, 9, 10, 7), (13, 11, 0, 7), (4, 5, 36, 37), (23, 22, 11, 13), (6, 1, 12, 14), (15, 0, 11, 22), (5, 6, 38, 36), (10, 19, 23, 13), (29, 15, 22, 28), (35, 28, 22, 23), (33, 34, 21, 20), (29, 33, 20, 15), (31, 32, 19, 18), (30, 31, 18, 17), (34, 3, 16, 21), (3, 30, 17, 16), (24, 27, 26, 25), (17, 18, 27, 24), (5, 4, 3, 34), (18, 9, 26, 27), (31, 30, 39, 40), (32, 31, 40, 41), (1, 6, 33, 29), (6, 5, 34, 33), (14, 12, 28, 35), (1, 29, 28, 12), (19, 32, 35, 23), (37, 36, 40, 39), (36, 38, 41, 40), (3, 4, 37, 39), (41, 38, 14, 35)])
_uv = me_cube_004.uv_layers.new(name='UVMap')
_uv.uv.foreach_set('vector', [0.2417, 0.6375, 0.375, 0.6375, 0.375, 0.75, 0.2417, 0.75, 0.625, 0.6375, 0.625, 0.75, 0.375, 0.75, 0.375, 0.6375, 0.7583, 0.6375, 0.8417, 0.6375, 0.8417, 0.75, 0.7583, 0.75, 0.125, 0.6375, 0.1583, 0.6375, 0.1583, 0.75, 0.125, 0.75, 0.1583, 0.6375, 0.2417, 0.6375, 0.2417, 0.75, 0.1583, 0.75, 0.7583, 0.75, 0.2417, 0.75, 0.375, 0.75, 0.625, 0.75, 0.375, 0.8833, 0.625, 0.8833, 0.625, 0.9667, 0.375, 0.9667, 0.8417, 0.75, 0.875, 0.75, 0.125, 0.75, 0.1583, 0.75, 0.375, 0.5, 0.2417, 0.5, 0.7583, 0.5, 0.625, 0.5, 0.8417, 0.6375, 0.875, 0.6375, 0.875, 0.75, 0.8417, 0.75, 0.1583, 0.5, 0.125, 0.5, 0.875, 0.5, 0.8417, 0.5, 0.125, 0.6375, 0.125, 0.75, 0.875, 0.75, 0.875, 0.6375, 0.2417, 0.5, 0.1583, 0.5, 0.8417, 0.5, 0.7583, 0.5, 0.8417, 0.75, 0.8417, 0.6375, 0.8417, 0.6375, 0.8417, 0.75, 0.125, 0.5344, 0.125, 0.6375, 0.875, 0.6375, 0.875, 0.5344, 0.8417, 0.5344, 0.875, 0.5344, 0.875, 0.6375, 0.8417, 0.6375, 0.1583, 0.5344, 0.2417, 0.5344, 0.2417, 0.6375, 0.1583, 0.6375, 0.125, 0.5344, 0.1583, 0.5344, 0.1583, 0.6375, 0.125, 0.6375, 0.7583, 0.5344, 0.8417, 0.5344, 0.8417, 0.6375, 0.7583, 0.6375, 0.625, 0.5344, 0.7583, 0.5344, 0.7583, 0.6375, 0.625, 0.6375, 0.2417, 0.5344, 0.375, 0.5344, 0.375, 0.6375, 0.2417, 0.6375, 0.375, 0.5344, 0.625, 0.5344, 0.625, 0.6375, 0.375, 0.6375, 0.625, 0.6375, 0.7583, 0.6375, 0.7583, 0.75, 0.625, 0.75, 0.625, 0.6375, 0.7583, 0.6375, 0.7583, 0.6375, 0.625, 0.6375, 0.2417, 0.5, 0.375, 0.5, 0.375, 0.5344, 0.2417, 0.5344, 0.7583, 0.6375, 0.7583, 0.75, 0.7583, 0.75, 0.7583, 0.6375, 0.7583, 0.5344, 0.625, 0.5344, 0.625, 0.5344, 0.7583, 0.5344, 0.8417, 0.5344, 0.7583, 0.5344, 0.7583, 0.5344, 0.8417, 0.5344, 0.125, 0.5, 0.1583, 0.5, 0.1583, 0.5344, 0.125, 0.5344, 0.1583, 0.5, 0.2417, 0.5, 0.2417, 0.5344, 0.1583, 0.5344, 0.8417, 0.5, 0.875, 0.5, 0.875, 0.5344, 0.8417, 0.5344, 0.125, 0.5, 0.125, 0.5344, 0.875, 0.5344, 0.875, 0.5, 0.8417, 0.6375, 0.8417, 0.5344, 0.8417, 0.5344, 0.8417, 0.6375, 0.625, 0.5, 0.7583, 0.5, 0.7583, 0.5344, 0.625, 0.5344, 0.7583, 0.5, 0.8417, 0.5, 0.8417, 0.5344, 0.7583, 0.5344, 0.375, 0.5344, 0.375, 0.5, 0.625, 0.5, 0.625, 0.5344, 0.8417, 0.5344, 0.8417, 0.5, 0.8417, 0.5, 0.8417, 0.5344])
_ca = me_cube_004.color_attributes.new('Attribute', 'BYTE_COLOR', 'CORNER')
_ca.data.foreach_set('color', [0.5647, 0.4621, 0.7084, 1.0, 0.5647, 0.4621, 0.7084, 1.0, 0.5647, 0.4621, 0.7084, 1.0, 0.5647, 0.4621, 0.7084, 1.0, 0.5647, 0.4621, 0.7084, 1.0, 0.5647, 0.4621, 0.7084, 1.0, 0.5647, 0.4621, 0.7084, 1.0, 0.5647, 0.4621, 0.7084, 1.0, 0.5647, 0.4621, 0.7084, 1.0, 0.5647, 0.4621, 0.7084, 1.0, 0.5647, 0.4621, 0.7084, 1.0, 0.5647, 0.4621, 0.7084, 1.0, 0.5647, 0.4621, 0.7084, 1.0, 0.5647, 0.4621, 0.7084, 1.0, 0.5647, 0.4621, 0.7084, 1.0, 0.5647, 0.4621, 0.7084, 1.0, 0.5647, 0.4621, 0.7084, 1.0, 0.5647, 0.4621, 0.7084, 1.0, 0.5647, 0.4621, 0.7084, 1.0, 0.5647, 0.4621, 0.7084, 1.0, 0.5647, 0.4621, 0.7084, 1.0, 0.5647, 0.4621, 0.7084, 1.0, 0.5647, 0.4621, 0.7084, 1.0, 0.5647, 0.4621, 0.7084, 1.0, 0.5647, 0.4621, 0.7084, 1.0, 0.5647, 0.4621, 0.7084, 1.0, 0.5647, 0.4621, 0.7084, 1.0, 0.5647, 0.4621, 0.7084, 1.0, 0.5647, 0.4621, 0.7084, 1.0, 0.5647, 0.4621, 0.7084, 1.0, 0.5647, 0.4621, 0.7084, 1.0, 0.5647, 0.4621, 0.7084, 1.0, 0.5647, 0.4621, 0.7084, 1.0, 0.5647, 0.4621, 0.7084, 1.0, 0.5647, 0.4621, 0.7084, 1.0, 0.5647, 0.4621, 0.7084, 1.0, 0.5647, 0.4621, 0.7084, 1.0, 0.5647, 0.4621, 0.7084, 1.0, 0.5647, 0.4621, 0.7084, 1.0, 0.5647, 0.4621, 0.7084, 1.0, 0.5647, 0.4621, 0.7084, 1.0, 0.5647, 0.4621, 0.7084, 1.0, 0.5647, 0.4621, 0.7084, 1.0, 0.5647, 0.4621, 0.7084, 1.0, 0.5647, 0.4621, 0.7084, 1.0, 0.5647, 0.4621, 0.7084, 1.0, 0.5647, 0.4621, 0.7084, 1.0, 0.5647, 0.4621, 0.7084, 1.0, 0.5647, 0.4621, 0.7084, 1.0, 0.5647, 0.4621, 0.7084, 1.0, 0.5647, 0.4621, 0.7084, 1.0, 0.5647, 0.4621, 0.7084, 1.0, 0.5647, 0.4621, 0.7084, 1.0, 0.5647, 0.4621, 0.7084, 1.0, 0.5647, 0.4621, 0.7084, 1.0, 0.5647, 0.4621, 0.7084, 1.0, 0.5647, 0.4621, 0.7084, 1.0, 0.5647, 0.4621, 0.7084, 1.0, 0.5647, 0.4621, 0.7084, 1.0, 0.5647, 0.4621, 0.7084, 1.0, 0.5647, 0.4621, 0.7084, 1.0, 0.5647, 0.4621, 0.7084, 1.0, 0.5647, 0.4621, 0.7084, 1.0, 0.5647, 0.4621, 0.7084, 1.0, 0.5647, 0.4621, 0.7084, 1.0, 0.5647, 0.4621, 0.7084, 1.0, 0.5647, 0.4621, 0.7084, 1.0, 0.5647, 0.4621, 0.7084, 1.0, 0.5647, 0.4621, 0.7084, 1.0, 0.5647, 0.4621, 0.7084, 1.0, 0.5647, 0.4621, 0.7084, 1.0, 0.5647, 0.4621, 0.7084, 1.0, 0.5647, 0.4621, 0.7084, 1.0, 0.5647, 0.4621, 0.7084, 1.0, 0.5647, 0.4621, 0.7084, 1.0, 0.5647, 0.4621, 0.7084, 1.0, 0.5647, 0.4621, 0.7084, 1.0, 0.5647, 0.4621, 0.7084, 1.0, 0.5647, 0.4621, 0.7084, 1.0, 0.5647, 0.4621, 0.7084, 1.0, 0.5647, 0.4621, 0.7084, 1.0, 0.5647, 0.4621, 0.7084, 1.0, 0.5647, 0.4621, 0.7084, 1.0, 0.5647, 0.4621, 0.7084, 1.0, 0.5647, 0.4621, 0.7084, 1.0, 0.5647, 0.4621, 0.7084, 1.0, 0.5647, 0.4621, 0.7084, 1.0, 0.5647, 0.4621, 0.7084, 1.0, 0.5647, 0.4621, 0.7084, 1.0, 0.5647, 0.4621, 0.7084, 1.0, 0.5647, 0.4621, 0.7084, 1.0, 0.5647, 0.4621, 0.7084, 1.0, 0.5647, 0.4621, 0.7084, 1.0, 0.5647, 0.4621, 0.7084, 1.0, 0.5647, 0.4621, 0.7084, 1.0, 0.5647, 0.4621, 0.7084, 1.0, 0.5647, 0.4621, 0.7084, 1.0, 0.5647, 0.4621, 0.7084, 1.0, 0.5647, 0.4621, 0.7084, 1.0, 0.5647, 0.4621, 0.7084, 1.0, 0.5647, 0.4621, 0.7084, 1.0, 0.5647, 0.4621, 0.7084, 1.0, 0.5647, 0.4621, 0.7084, 1.0, 0.5647, 0.4621, 0.7084, 1.0, 0.5647, 0.4621, 0.7084, 1.0, 0.5647, 0.4621, 0.7084, 1.0, 0.5647, 0.4621, 0.7084, 1.0, 0.5647, 0.4621, 0.7084, 1.0, 0.5647, 0.4621, 0.7084, 1.0, 0.5647, 0.4621, 0.7084, 1.0, 0.5647, 0.4621, 0.7084, 1.0, 0.5647, 0.4621, 0.7084, 1.0, 0.5647, 0.4621, 0.7084, 1.0, 0.5647, 0.4621, 0.7084, 1.0, 0.5647, 0.4621, 0.7084, 1.0, 0.5647, 0.4621, 0.7084, 1.0, 0.5647, 0.4621, 0.7084, 1.0, 0.5647, 0.4621, 0.7084, 1.0, 0.5647, 0.4621, 0.7084, 1.0, 0.5647, 0.4621, 0.7084, 1.0, 0.5647, 0.4621, 0.7084, 1.0, 0.5647, 0.4621, 0.7084, 1.0, 0.5647, 0.4621, 0.7084, 1.0, 0.5647, 0.4621, 0.7084, 1.0, 0.5647, 0.4621, 0.7084, 1.0, 0.5647, 0.4621, 0.7084, 1.0, 0.5647, 0.4621, 0.7084, 1.0, 0.5647, 0.4621, 0.7084, 1.0, 0.5647, 0.4621, 0.7084, 1.0, 0.5647, 0.4621, 0.7084, 1.0, 0.5647, 0.4621, 0.7084, 1.0, 0.5647, 0.4621, 0.7084, 1.0, 0.5647, 0.4621, 0.7084, 1.0, 0.5647, 0.4621, 0.7084, 1.0, 0.5647, 0.4621, 0.7084, 1.0, 0.5647, 0.4621, 0.7084, 1.0, 0.5647, 0.4621, 0.7084, 1.0, 0.5647, 0.4621, 0.7084, 1.0, 0.5647, 0.4621, 0.7084, 1.0, 0.5647, 0.4621, 0.7084, 1.0, 0.5647, 0.4621, 0.7084, 1.0, 0.5647, 0.4621, 0.7084, 1.0, 0.5647, 0.4621, 0.7084, 1.0, 0.5647, 0.4621, 0.7084, 1.0, 0.5647, 0.4621, 0.7084, 1.0, 0.5647, 0.4621, 0.7084, 1.0, 0.5647, 0.4621, 0.7084, 1.0, 0.5647, 0.4621, 0.7084, 1.0])
me_cube_004.update()
me_plane_002 = bpy.data.meshes.new('Plane.002')
me_plane_002.from_pydata([(-1.0, -1.0, 0.0), (1.0, -1.0, 0.0), (-1.0, 1.0, 0.0), (1.0, 1.0, 0.0), (-1.0, 1.0, 1.0), (-1.0, -1.0, 1.0), (1.0, -1.0, 1.0), (1.0, 1.0, 1.0)], [], [(0, 2, 3, 1), (5, 6, 7, 4), (1, 3, 7, 6), (2, 0, 5, 4), (3, 2, 4, 7), (0, 1, 6, 5)])
_uv = me_plane_002.uv_layers.new(name='UVMap')
_uv.uv.foreach_set('vector', [0.0, 0.0, 0.0, 1.0, 1.0, 1.0, 1.0, 0.0, 0.0, 0.0, 1.0, 0.0, 1.0, 1.0, 0.0, 1.0, 1.0, 0.0, 1.0, 1.0, 1.0, 1.0, 1.0, 0.0, 0.0, 1.0, 0.0, 0.0, 0.0, 0.0, 0.0, 1.0, 1.0, 1.0, 0.0, 1.0, 0.0, 1.0, 1.0, 1.0, 0.0, 0.0, 1.0, 0.0, 1.0, 0.0, 0.0, 0.0])
_ca = me_plane_002.color_attributes.new('Attribute', 'BYTE_COLOR', 'CORNER')
_ca.data.foreach_set('color', [0.0865, 0.0999, 0.1329, 1.0, 0.08866, 0.1022, 0.1329, 1.0, 0.0865, 0.0999, 0.1329, 1.0, 0.0865, 0.0999, 0.1329, 1.0, 0.0865, 0.0999, 0.1329, 1.0, 0.0865, 0.0999, 0.1329, 1.0, 0.0865, 0.0999, 0.1329, 1.0, 0.0865, 0.0999, 0.1329, 1.0, 0.08866, 0.1046, 0.1329, 1.0, 0.0865, 0.0999, 0.1329, 1.0, 0.1046, 0.1356, 0.1329, 1.0, 0.0865, 0.0999, 0.1329, 1.0, 0.09306, 0.1119, 0.1329, 1.0, 0.08866, 0.1046, 0.1329, 1.0, 0.0865, 0.0999, 0.1329, 1.0, 0.0865, 0.0999, 0.1329, 1.0, 0.0865, 0.0999, 0.1329, 1.0, 0.0865, 0.0999, 0.1329, 1.0, 0.0865, 0.0999, 0.1329, 1.0, 0.08866, 0.1022, 0.1329, 1.0, 0.09306, 0.1144, 0.1329, 1.0, 0.0865, 0.0999, 0.1329, 1.0, 0.0865, 0.0999, 0.1329, 1.0, 0.0865, 0.0999, 0.1329, 1.0])
me_plane_002.use_paint_bone_selection = False
me_plane_002.use_paint_mask = True
me_plane_002.update()
me_plane_004 = bpy.data.meshes.new('Plane.004')
me_plane_004.from_pydata([(-1.0, 1.0, 0.0), (1.0, 1.0, 0.0), (-1.0, 1.0, 1.0), (1.0, 1.0, 1.0), (-1.0, 0.9, 0.0), (-1.0, -1.0, 0.0), (1.0, -1.0, 0.0), (1.0, 0.9, 0.0), (-1.0, 0.9, 1.0), (-1.0, -1.0, 1.0), (1.0, -1.0, 1.0), (1.0, 0.9, 1.0), (3.0, 0.9, 0.0), (3.0, 1.0, 0.0), (3.0, 0.9, 1.0), (3.0, 1.0, 1.0), (3.0, -1.0, 0.0), (3.0, -1.0, 1.0)], [], [(4, 0, 1, 7), (8, 11, 3, 2), (1, 3, 15, 13), (1, 0, 2, 3), (0, 4, 8, 2), (4, 5, 9, 8), (6, 7, 12, 16), (9, 5, 6, 10), (9, 10, 11, 8), (5, 4, 7, 6), (12, 13, 15, 14), (16, 12, 14, 17), (3, 11, 14, 15), (11, 10, 17, 14), (7, 1, 13, 12), (10, 6, 16, 17)])
_uv = me_plane_004.uv_layers.new(name='UVMap')
_uv.uv.foreach_set('vector', [0.0, 0.6667, 0.0, 1.0, 1.0, 1.0, 1.0, 0.6667, 0.0, 0.6667, 1.0, 0.6667, 1.0, 1.0, 0.0, 1.0, 1.0, 1.0, 1.0, 1.0, 1.0, 1.0, 1.0, 1.0, 1.0, 1.0, 0.0, 1.0, 0.0, 1.0, 1.0, 1.0, 0.0, 1.0, 0.0, 0.6667, 0.0, 0.6667, 0.0, 1.0, 0.0, 0.6667, 0.0, 0.3333, 0.0, 0.3333, 0.0, 0.6667, 1.0, 0.3333, 1.0, 0.6667, 1.0, 0.6667, 1.0, 0.3333, 0.0, 0.3333, 0.0, 0.3333, 1.0, 0.3333, 1.0, 0.3333, 0.0, 0.3333, 1.0, 0.3333, 1.0, 0.6667, 0.0, 0.6667, 0.0, 0.3333, 0.0, 0.6667, 1.0, 0.6667, 1.0, 0.3333, 1.0, 0.6667, 1.0, 1.0, 1.0, 1.0, 1.0, 0.6667, 1.0, 0.3333, 1.0, 0.6667, 1.0, 0.6667, 1.0, 0.3333, 1.0, 1.0, 1.0, 0.6667, 1.0, 0.6667, 1.0, 1.0, 1.0, 0.6667, 1.0, 0.3333, 1.0, 0.3333, 1.0, 0.6667, 1.0, 0.6667, 1.0, 1.0, 1.0, 1.0, 1.0, 0.6667, 1.0, 0.3333, 1.0, 0.3333, 1.0, 0.3333, 1.0, 0.3333])
_ca = me_plane_004.color_attributes.new('Attribute', 'BYTE_COLOR', 'CORNER')
_ca.data.foreach_set('color', [0.1981, 0.2307, 0.3005, 1.0, 0.1981, 0.2307, 0.3005, 1.0, 0.1981, 0.2307, 0.3005, 1.0, 0.1981, 0.2307, 0.3005, 1.0, 0.1981, 0.2307, 0.3005, 1.0, 0.1981, 0.2307, 0.3005, 1.0, 0.1981, 0.2307, 0.3005, 1.0, 0.1981, 0.2307, 0.3005, 1.0, 0.0865, 0.0999, 0.1329, 1.0, 0.0865, 0.0999, 0.1329, 1.0, 0.0865, 0.0999, 0.1329, 1.0, 0.0865, 0.0999, 0.1329, 1.0, 0.1981, 0.2307, 0.3005, 1.0, 0.1981, 0.2307, 0.3005, 1.0, 0.1981, 0.2307, 0.3005, 1.0, 0.1981, 0.2307, 0.3005, 1.0, 0.1981, 0.2307, 0.3005, 1.0, 0.1981, 0.2307, 0.3005, 1.0, 0.1981, 0.2307, 0.3005, 1.0, 0.1981, 0.2307, 0.3005, 1.0, 0.1022, 0.1274, 0.1329, 1.0, 0.107, 0.1356, 0.1329, 1.0, 0.0865, 0.0999, 0.1329, 1.0, 0.0865, 0.0999, 0.1329, 1.0, 0.0865, 0.0999, 0.1329, 1.0, 0.0865, 0.0999, 0.1329, 1.0, 0.0865, 0.0999, 0.1329, 1.0, 0.0865, 0.0999, 0.1329, 1.0, 0.0865, 0.0999, 0.1329, 1.0, 0.08866, 0.1022, 0.1329, 1.0, 0.09084, 0.107, 0.1329, 1.0, 0.0865, 0.1022, 0.1329, 1.0, 0.0865, 0.0999, 0.1329, 1.0, 0.0865, 0.1022, 0.1329, 1.0, 0.08866, 0.1046, 0.1329, 1.0, 0.0865, 0.0999, 0.1329, 1.0, 0.08866, 0.1022, 0.1329, 1.0, 0.08866, 0.1022, 0.1329, 1.0, 0.0865, 0.0999, 0.1329, 1.0, 0.0865, 0.0999, 0.1329, 1.0, 0.0865, 0.0999, 0.1329, 1.0, 0.0865, 0.0999, 0.1329, 1.0, 0.0865, 0.0999, 0.1329, 1.0, 0.0865, 0.0999, 0.1329, 1.0, 0.09084, 0.107, 0.1329, 1.0, 0.08866, 0.1046, 0.1329, 1.0, 0.0999, 0.1248, 0.1329, 1.0, 0.09306, 0.1119, 0.1329, 1.0, 0.0865, 0.0999, 0.1329, 1.0, 0.0865, 0.0999, 0.1329, 1.0, 0.0865, 0.0999, 0.1329, 1.0, 0.0865, 0.0999, 0.1329, 1.0, 0.08866, 0.1046, 0.1329, 1.0, 0.0865, 0.1022, 0.1329, 1.0, 0.0865, 0.1022, 0.1329, 1.0, 0.08866, 0.1046, 0.1329, 1.0, 0.0865, 0.0999, 0.1329, 1.0, 0.0865, 0.0999, 0.1329, 1.0, 0.0865, 0.0999, 0.1329, 1.0, 0.0865, 0.0999, 0.1329, 1.0, 0.0865, 0.1022, 0.1329, 1.0, 0.09084, 0.107, 0.1329, 1.0, 0.09084, 0.107, 0.1329, 1.0, 0.0865, 0.1022, 0.1329, 1.0])
me_plane_004.use_paint_bone_selection = False
me_plane_004.use_paint_mask = True
me_plane_004.update()
me_plane_008 = bpy.data.meshes.new('Plane.008')
me_plane_008.from_pydata([(-1.0, -1.0, 0.0), (1.0, -1.0, 0.0), (-1.0, -1.0, 1.0), (1.0, -1.0, 1.0), (-1.0, 1.0, 0.0), (-1.0, -0.9, 0.0), (1.0, -0.9, 0.0), (1.0, 1.0, 0.0), (-1.0, 1.0, 1.0), (-1.0, -0.9, 1.0), (1.0, -0.9, 1.0), (1.0, 1.0, 1.0), (3.0, -0.9, 1.0), (3.0, -0.9, 0.0), (3.0, -1.0, 0.0), (3.0, -1.0, 1.0), (3.0, 1.0, 1.0), (3.0, 1.0, 1.0), (3.0, 1.0, 0.0), (3.0, 1.0, 0.0)], [], [(5, 0, 2, 9), (0, 1, 3, 2), (4, 5, 9, 8), (11, 10, 12, 17), (1, 6, 13, 14), (2, 3, 10, 9), (9, 10, 11, 8), (0, 5, 6, 1), (5, 4, 7, 6), (13, 19, 17, 12), (6, 7, 19, 13), (14, 13, 12, 15), (19, 18, 16, 17), (3, 1, 14, 15), (10, 3, 15, 12), (4, 8, 11, 7), (7, 11, 17, 19)])
_uv = me_plane_008.uv_layers.new(name='UVMap')
_uv.uv.foreach_set('vector', [0.0, 0.3333, 0.0, 0.0, 0.0, 0.0, 0.0, 0.3333, 0.0, 0.0, 1.0, 0.0, 1.0, 0.0, 0.0, 0.0, 0.0, 0.6667, 0.0, 0.3333, 0.0, 0.3333, 0.0, 0.6667, 1.0, 0.6667, 1.0, 0.3333, 1.0, 0.3333, 1.0, 0.6667, 1.0, 0.0, 1.0, 0.3333, 1.0, 0.3333, 1.0, 0.0, 0.0, 0.0, 1.0, 0.0, 1.0, 0.3333, 0.0, 0.3333, 0.0, 0.3333, 1.0, 0.3333, 1.0, 0.6667, 0.0, 0.6667, 0.0, 0.0, 0.0, 0.3333, 1.0, 0.3333, 1.0, 0.0, 0.0, 0.3333, 0.0, 0.6667, 1.0, 0.6667, 1.0, 0.3333, 1.0, 0.3333, 1.0, 0.6667, 1.0, 0.6667, 1.0, 0.3333, 1.0, 0.3333, 1.0, 0.6667, 1.0, 0.6667, 1.0, 0.3333, 1.0, 0.0, 1.0, 0.3333, 1.0, 0.3333, 1.0, 0.0, 1.0, 0.6667, 1.0, 1.0, 1.0, 1.0, 1.0, 0.6667, 1.0, 0.0, 1.0, 0.0, 1.0, 0.0, 1.0, 0.0, 1.0, 0.3333, 1.0, 0.0, 1.0, 0.0, 1.0, 0.3333, 0.0, 0.6667, 0.0, 0.6667, 1.0, 0.6667, 1.0, 0.6667, 1.0, 0.6667, 1.0, 0.6667, 1.0, 0.6667, 1.0, 0.6667])
_ca = me_plane_008.color_attributes.new('Attribute', 'BYTE_COLOR', 'CORNER')
_ca.data.foreach_set('color', [0.1981, 0.2307, 0.3005, 1.0, 0.1981, 0.2307, 0.3005, 1.0, 0.1981, 0.2307, 0.3005, 1.0, 0.1981, 0.2307, 0.3005, 1.0, 0.1981, 0.2307, 0.3005, 1.0, 0.1981, 0.2307, 0.3005, 1.0, 0.1981, 0.2307, 0.3005, 1.0, 0.1981, 0.2307, 0.3005, 1.0, 0.1022, 0.1274, 0.1329, 1.0, 0.107, 0.1356, 0.1329, 1.0, 0.0865, 0.0999, 0.1329, 1.0, 0.0865, 0.0999, 0.1329, 1.0, 0.08866, 0.1046, 0.1329, 1.0, 0.0865, 0.1022, 0.1329, 1.0, 0.0865, 0.1022, 0.1329, 1.0, 0.08866, 0.1046, 0.1329, 1.0, 0.0865, 0.0999, 0.1329, 1.0, 0.0865, 0.0999, 0.1329, 1.0, 0.0865, 0.0999, 0.1329, 1.0, 0.0865, 0.0999, 0.1329, 1.0, 0.1981, 0.2307, 0.3005, 1.0, 0.1981, 0.2307, 0.3005, 1.0, 0.1981, 0.2307, 0.3005, 1.0, 0.1981, 0.2307, 0.3005, 1.0, 0.0865, 0.0999, 0.1329, 1.0, 0.0865, 0.1022, 0.1329, 1.0, 0.08866, 0.1046, 0.1329, 1.0, 0.0865, 0.0999, 0.1329, 1.0, 0.1981, 0.2307, 0.3005, 1.0, 0.1981, 0.2307, 0.3005, 1.0, 0.1981, 0.2307, 0.3005, 1.0, 0.1981, 0.2307, 0.3005, 1.0, 0.08866, 0.1022, 0.1329, 1.0, 0.08866, 0.1022, 0.1329, 1.0, 0.0865, 0.0999, 0.1329, 1.0, 0.0865, 0.0999, 0.1329, 1.0, 0.09084, 0.107, 0.1329, 1.0, 0.08866, 0.1046, 0.1329, 1.0, 0.0999, 0.1248, 0.1329, 1.0, 0.09306, 0.1119, 0.1329, 1.0, 0.0865, 0.0999, 0.1329, 1.0, 0.0865, 0.0999, 0.1329, 1.0, 0.0865, 0.0999, 0.1329, 1.0, 0.0865, 0.0999, 0.1329, 1.0, 0.0865, 0.0999, 0.1329, 1.0, 0.0865, 0.0999, 0.1329, 1.0, 0.0865, 0.0999, 0.1329, 1.0, 0.0865, 0.0999, 0.1329, 1.0, 0.0865, 0.0999, 0.1329, 1.0, 0.0865, 0.0999, 0.1329, 1.0, 0.0865, 0.0999, 0.1329, 1.0, 0.0865, 0.0999, 0.1329, 1.0, 0.0865, 0.0999, 0.1329, 1.0, 0.0865, 0.0999, 0.1329, 1.0, 0.0865, 0.0999, 0.1329, 1.0, 0.0865, 0.0999, 0.1329, 1.0, 0.0865, 0.0999, 0.1329, 1.0, 0.0865, 0.0999, 0.1329, 1.0, 0.0865, 0.0999, 0.1329, 1.0, 0.0865, 0.0999, 0.1329, 1.0, 0.08866, 0.1022, 0.1329, 1.0, 0.0865, 0.0999, 0.1329, 1.0, 0.08866, 0.1046, 0.1329, 1.0, 0.0865, 0.0999, 0.1329, 1.0, 0.0865, 0.0999, 0.1329, 1.0, 0.08866, 0.1046, 0.1329, 1.0, 0.08866, 0.1046, 0.1329, 1.0, 0.08866, 0.1046, 0.1329, 1.0])
me_plane_008.use_paint_bone_selection = False
me_plane_008.use_paint_mask = True
me_plane_008.update()
me_plane_003 = bpy.data.meshes.new('Plane.003')
me_plane_003.from_pydata([(-1.0, -1.0, 0.0), (1.0, -1.0, 0.0), (-1.0, 1.0, 0.0), (1.0, 1.0, 0.0), (-1.0, 1.0, 1.0), (-1.0, -1.0, 1.0), (1.0, -1.0, 1.0), (1.0, 1.0, 1.0), (-1.0, 0.9, 0.0), (-1.0, -0.9, 0.0), (1.0, -0.9, 0.0), (1.0, 0.9, 0.0), (-1.0, 0.9, 1.0), (-1.0, -0.9, 1.0), (1.0, -0.9, 1.0), (1.0, 0.9, 1.0), (3.0, -0.9, 1.0), (3.0, -0.9, 0.0), (3.0, -1.0, 0.0), (3.0, -1.0, 1.0), (3.0, 1.0, 1.0), (3.0, 0.9, 1.0), (3.0, 1.0, 0.0), (3.0, 0.9, 0.0)], [], [(8, 2, 3, 11), (12, 15, 7, 4), (3, 7, 20, 22), (9, 0, 5, 13), (3, 2, 4, 7), (0, 1, 6, 5), (2, 8, 12, 4), (8, 9, 13, 12), (15, 14, 16, 21), (1, 10, 17, 18), (5, 6, 14, 13), (13, 14, 15, 12), (0, 9, 10, 1), (9, 8, 11, 10), (7, 15, 21, 20), (17, 23, 21, 16), (10, 11, 23, 17), (18, 17, 16, 19), (23, 22, 20, 21), (11, 3, 22, 23), (6, 1, 18, 19), (14, 6, 19, 16)])
_uv = me_plane_003.uv_layers.new(name='UVMap')
_uv.uv.foreach_set('vector', [0.0, 0.6667, 0.0, 1.0, 1.0, 1.0, 1.0, 0.6667, 0.0, 0.6667, 1.0, 0.6667, 1.0, 1.0, 0.0, 1.0, 1.0, 1.0, 1.0, 1.0, 1.0, 1.0, 1.0, 1.0, 0.0, 0.3333, 0.0, 0.0, 0.0, 0.0, 0.0, 0.3333, 1.0, 1.0, 0.0, 1.0, 0.0, 1.0, 1.0, 1.0, 0.0, 0.0, 1.0, 0.0, 1.0, 0.0, 0.0, 0.0, 0.0, 1.0, 0.0, 0.6667, 0.0, 0.6667, 0.0, 1.0, 0.0, 0.6667, 0.0, 0.3333, 0.0, 0.3333, 0.0, 0.6667, 1.0, 0.6667, 1.0, 0.3333, 1.0, 0.3333, 1.0, 0.6667, 1.0, 0.0, 1.0, 0.3333, 1.0, 0.3333, 1.0, 0.0, 0.0, 0.0, 1.0, 0.0, 1.0, 0.3333, 0.0, 0.3333, 0.0, 0.3333, 1.0, 0.3333, 1.0, 0.6667, 0.0, 0.6667, 0.0, 0.0, 0.0, 0.3333, 1.0, 0.3333, 1.0, 0.0, 0.0, 0.3333, 0.0, 0.6667, 1.0, 0.6667, 1.0, 0.3333, 1.0, 1.0, 1.0, 0.6667, 1.0, 0.6667, 1.0, 1.0, 1.0, 0.3333, 1.0, 0.6667, 1.0, 0.6667, 1.0, 0.3333, 1.0, 0.3333, 1.0, 0.6667, 1.0, 0.6667, 1.0, 0.3333, 1.0, 0.0, 1.0, 0.3333, 1.0, 0.3333, 1.0, 0.0, 1.0, 0.6667, 1.0, 1.0, 1.0, 1.0, 1.0, 0.6667, 1.0, 0.6667, 1.0, 1.0, 1.0, 1.0, 1.0, 0.6667, 1.0, 0.0, 1.0, 0.0, 1.0, 0.0, 1.0, 0.0, 1.0, 0.3333, 1.0, 0.0, 1.0, 0.0, 1.0, 0.3333])
_ca = me_plane_003.color_attributes.new('Attribute', 'BYTE_COLOR', 'CORNER')
_ca.data.foreach_set('color', [0.1981, 0.2307, 0.3005, 1.0, 0.1981, 0.2307, 0.3005, 1.0, 0.1981, 0.2307, 0.3005, 1.0, 0.1981, 0.2307, 0.3005, 1.0, 0.1981, 0.2307, 0.3005, 1.0, 0.1981, 0.227, 0.3005, 1.0, 0.1981, 0.2307, 0.3005, 1.0, 0.1981, 0.2307, 0.3005, 1.0, 0.0865, 0.0999, 0.1329, 1.0, 0.0865, 0.1022, 0.1329, 1.0, 0.0865, 0.0999, 0.1329, 1.0, 0.0865, 0.0999, 0.1329, 1.0, 0.2016, 0.227, 0.3005, 1.0, 0.1981, 0.227, 0.3005, 1.0, 0.1981, 0.2307, 0.3005, 1.0, 0.1981, 0.2307, 0.3005, 1.0, 0.1912, 0.2232, 0.2918, 1.0, 0.1878, 0.2195, 0.2831, 1.0, 0.1981, 0.2307, 0.3005, 1.0, 0.1912, 0.2232, 0.2874, 1.0, 0.1779, 0.2086, 0.2705, 1.0, 0.1981, 0.2307, 0.3005, 1.0, 0.1981, 0.2307, 0.3005, 1.0, 0.1981, 0.2307, 0.3005, 1.0, 0.1981, 0.2307, 0.3005, 1.0, 0.1981, 0.2307, 0.3005, 1.0, 0.1981, 0.2307, 0.3005, 1.0, 0.1981, 0.2307, 0.3005, 1.0, 0.1022, 0.1274, 0.1329, 1.0, 0.107, 0.1356, 0.1329, 1.0, 0.0865, 0.0999, 0.1329, 1.0, 0.0865, 0.0999, 0.1329, 1.0, 0.08866, 0.1046, 0.1329, 1.0, 0.0865, 0.1022, 0.1329, 1.0, 0.0865, 0.1022, 0.1329, 1.0, 0.08866, 0.1046, 0.1329, 1.0, 0.0865, 0.0999, 0.1329, 1.0, 0.0865, 0.0999, 0.1329, 1.0, 0.0865, 0.0999, 0.1329, 1.0, 0.0865, 0.0999, 0.1329, 1.0, 0.1981, 0.2307, 0.3005, 1.0, 0.1981, 0.2307, 0.3005, 1.0, 0.1981, 0.2307, 0.3005, 1.0, 0.1981, 0.2307, 0.3005, 1.0, 0.0865, 0.0999, 0.1329, 1.0, 0.0865, 0.1022, 0.1329, 1.0, 0.08866, 0.1046, 0.1329, 1.0, 0.0865, 0.0999, 0.1329, 1.0, 0.1981, 0.227, 0.3005, 1.0, 0.2016, 0.227, 0.3005, 1.0, 0.1981, 0.2307, 0.3005, 1.0, 0.1981, 0.2307, 0.3005, 1.0, 0.08866, 0.1022, 0.1329, 1.0, 0.08866, 0.1022, 0.1329, 1.0, 0.0865, 0.0999, 0.1329, 1.0, 0.0865, 0.0999, 0.1329, 1.0, 0.08866, 0.1022, 0.1356, 1.0, 0.0865, 0.0999, 0.1329, 1.0, 0.0865, 0.0999, 0.1329, 1.0, 0.0865, 0.0999, 0.1329, 1.0, 0.09084, 0.107, 0.1329, 1.0, 0.08866, 0.1046, 0.1329, 1.0, 0.0999, 0.1248, 0.1329, 1.0, 0.09306, 0.1119, 0.1329, 1.0, 0.0865, 0.0999, 0.1329, 1.0, 0.0865, 0.0999, 0.1329, 1.0, 0.0865, 0.0999, 0.1329, 1.0, 0.0865, 0.0999, 0.1329, 1.0, 0.0865, 0.0999, 0.1329, 1.0, 0.0865, 0.0999, 0.1329, 1.0, 0.0865, 0.0999, 0.1329, 1.0, 0.0865, 0.0999, 0.1329, 1.0, 0.0865, 0.0999, 0.1329, 1.0, 0.0865, 0.0999, 0.1329, 1.0, 0.0865, 0.0999, 0.1329, 1.0, 0.0865, 0.0999, 0.1329, 1.0, 0.0865, 0.0999, 0.1329, 1.0, 0.0865, 0.0999, 0.1329, 1.0, 0.0865, 0.0999, 0.1329, 1.0, 0.0865, 0.0999, 0.1329, 1.0, 0.0865, 0.0999, 0.1329, 1.0, 0.0865, 0.0999, 0.1329, 1.0, 0.0865, 0.0999, 0.1329, 1.0, 0.0865, 0.0999, 0.1329, 1.0, 0.0865, 0.0999, 0.1329, 1.0, 0.0865, 0.0999, 0.1329, 1.0, 0.0865, 0.0999, 0.1329, 1.0, 0.0865, 0.0999, 0.1329, 1.0])
me_plane_003.use_paint_bone_selection = False
me_plane_003.use_paint_mask = True
me_plane_003.update()
me_plane = bpy.data.meshes.new('Plane')
me_plane.from_pydata([(-1.0, -1.0, 0.0), (1.0, -1.0, 0.0), (-1.0, 1.0, 0.0), (1.0, 1.0, 0.0), (-1.0, 1.0, 1.0), (-1.0, -1.0, 1.0), (1.0, -1.0, 1.0), (1.0, 1.0, 1.0)], [], [(0, 2, 3, 1), (5, 6, 7, 4), (1, 3, 7, 6), (2, 0, 5, 4), (3, 2, 4, 7), (0, 1, 6, 5)])
_uv = me_plane.uv_layers.new(name='UVMap')
_uv.uv.foreach_set('vector', [0.0, 0.0, 0.0, 1.0, 1.0, 1.0, 1.0, 0.0, 0.0, 0.0, 1.0, 0.0, 1.0, 1.0, 0.0, 1.0, 1.0, 0.0, 1.0, 1.0, 1.0, 1.0, 1.0, 0.0, 0.0, 1.0, 0.0, 0.0, 0.0, 0.0, 0.0, 1.0, 1.0, 1.0, 0.0, 1.0, 0.0, 1.0, 1.0, 1.0, 0.0, 0.0, 1.0, 0.0, 1.0, 0.0, 0.0, 0.0])
_ca = me_plane.color_attributes.new('Attribute', 'BYTE_COLOR', 'CORNER')
_ca.data.foreach_set('color', [0.4508, 0.8308, 0.1095, 1.0, 0.4564, 0.8308, 0.1119, 1.0, 0.4793, 0.8388, 0.1441, 1.0, 0.4508, 0.8308, 0.1095, 1.0, 0.4508, 0.8308, 0.1095, 1.0, 0.4735, 0.8388, 0.1413, 1.0, 0.4564, 0.8308, 0.1144, 1.0, 0.4508, 0.8308, 0.1095, 1.0, 0.7305, 0.9216, 0.5583, 1.0, 0.4735, 0.8469, 0.1413, 1.0, 0.4508, 0.8308, 0.1095, 1.0, 0.4508, 0.8308, 0.1095, 1.0, 0.4621, 0.8388, 0.1301, 1.0, 0.5089, 0.8469, 0.1912, 1.0, 0.4564, 0.8308, 0.117, 1.0, 0.5029, 0.8469, 0.1845, 1.0, 0.4735, 0.8469, 0.1413, 1.0, 0.4508, 0.8308, 0.1095, 1.0, 0.4508, 0.8308, 0.1144, 1.0, 0.4508, 0.8308, 0.1095, 1.0, 0.491, 0.8469, 0.1746, 1.0, 0.4508, 0.8308, 0.1119, 1.0, 0.4678, 0.8388, 0.1329, 1.0, 0.4508, 0.8308, 0.1119, 1.0])
me_plane.use_paint_bone_selection = False
me_plane.use_paint_mask = True
me_plane.update()
me_plane_001 = bpy.data.meshes.new('Plane.001')
me_plane_001.from_pydata([(-1.0, -1.0, 0.0), (1.0, -1.0, 0.0), (-1.0, 1.0, 0.0), (1.0, 1.0, 0.0), (-1.0, 1.0, 1.0), (-1.0, -1.0, 1.0), (1.0, -1.0, 1.0), (1.0, 1.0, 1.0)], [], [(0, 2, 3, 1), (5, 6, 7, 4), (1, 3, 7, 6), (2, 0, 5, 4), (3, 2, 4, 7), (0, 1, 6, 5)])
_uv = me_plane_001.uv_layers.new(name='UVMap')
_uv.uv.foreach_set('vector', [0.0, 0.0, 0.0, 1.0, 1.0, 1.0, 1.0, 0.0, 0.0, 0.0, 1.0, 0.0, 1.0, 1.0, 0.0, 1.0, 1.0, 0.0, 1.0, 1.0, 1.0, 1.0, 1.0, 0.0, 0.0, 1.0, 0.0, 0.0, 0.0, 0.0, 0.0, 1.0, 1.0, 1.0, 0.0, 1.0, 0.0, 1.0, 1.0, 1.0, 0.0, 0.0, 1.0, 0.0, 1.0, 0.0, 0.0, 0.0])
_ca = me_plane_001.color_attributes.new('Attribute', 'BYTE_COLOR', 'CORNER')
_ca.data.foreach_set('color', [0.5029, 0.9047, 0.1301, 1.0, 0.5029, 0.9047, 0.1301, 1.0, 0.5029, 0.9047, 0.1301, 1.0, 0.5029, 0.9047, 0.1301, 1.0, 0.5029, 0.9047, 0.1301, 1.0, 0.5029, 0.9047, 0.1301, 1.0, 0.5029, 0.9047, 0.1301, 1.0, 0.5029, 0.9047, 0.1301, 1.0, 0.5029, 0.9047, 0.1301, 1.0, 0.5029, 0.9047, 0.1301, 1.0, 0.4969, 0.8963, 0.1274, 1.0, 0.4735, 0.8632, 0.117, 1.0, 0.5029, 0.9047, 0.1301, 1.0, 0.5029, 0.9047, 0.1301, 1.0, 0.5029, 0.9047, 0.1301, 1.0, 0.5029, 0.8879, 0.1441, 1.0, 0.4851, 0.8714, 0.1356, 1.0, 0.5029, 0.9047, 0.1301, 1.0, 0.4564, 0.8388, 0.1144, 1.0, 0.5029, 0.9047, 0.1301, 1.0, 0.5029, 0.9047, 0.1301, 1.0, 0.5029, 0.9047, 0.1301, 1.0, 0.4678, 0.8388, 0.1329, 1.0, 0.4678, 0.855, 0.117, 1.0])
me_plane_001.use_paint_bone_selection = False
me_plane_001.use_paint_mask = True
me_plane_001.update()

# ---- objects
ob_player = bpy.data.objects.new('player', me_cube_001)
ob_ref = bpy.data.objects.new('ref', None)
ob_treetop = bpy.data.objects.new('treeTop', me_cube_002)
ob_treebase = bpy.data.objects.new('treeBase', me_cube_003)
ob_rock = bpy.data.objects.new('rock', me_cube_004)
ob_road = bpy.data.objects.new('road', me_plane_002)
ob_roadcap = bpy.data.objects.new('roadCap', me_plane_004)
ob_roadcap2 = bpy.data.objects.new('roadCap2', me_plane_008)
ob_roadstripe = bpy.data.objects.new('roadStripe', me_plane_003)
ob_safe = bpy.data.objects.new('safe', me_plane)
ob_safe2 = bpy.data.objects.new('safe2', me_plane_001)

# ---- transforms, parenting, visibility, modifiers, constraints
ob_player.location = (0.0, -26.5, 0.0)
ob_player.scale = (3.0, 4.8, 1.2)
ob_player.delta_location = (0.0, -2.5, 0.0)
ob_player.lock_rotations_4d = False
ob_player.empty_display_type = 'ARROWS'
ob_player.lineart.crease_threshold = 0.0
_m = ob_player.modifiers.new('Mirror', 'MIRROR')
_m = ob_player.modifiers.new('EdgeSplit', 'EDGE_SPLIT')
_m.split_angle = 0.0
ob_ref.location = (-53.0, 191.0, 29.0)
ob_ref.rotation_euler = (0.761, 2.122e-07, 0.747)
ob_ref.scale = (12.5, 12.5, 12.5)
ob_ref.empty_display_type = 'IMAGE'
ob_ref.empty_display_size = 8.149
ob_ref.empty_image_offset = (-0.5, -0.3068)
ob_treetop.location = (0.0, -55.0, 3.0)
ob_treetop.scale = (4.0, 4.0, 4.0)
ob_treetop.delta_location = (0.0, 0.0, 4.0)
_m = ob_treetop.modifiers.new('EdgeSplit', 'EDGE_SPLIT')
_m.split_angle = 0.0
ob_treebase.location = (0.0, -55.0, 0.0)
ob_treebase.scale = (4.0, 4.0, 4.0)
ob_treebase.delta_location = (0.0, 0.0, 4.0)
_m = ob_treebase.modifiers.new('EdgeSplit', 'EDGE_SPLIT')
_m.split_angle = 0.0
ob_rock.location = (0.0, -81.0, 0.0)
ob_rock.scale = (6.0, 6.0, 6.0)
ob_rock.delta_location = (0.0, 0.0, 6.0)
_m = ob_rock.modifiers.new('EdgeSplit', 'EDGE_SPLIT')
_m.split_angle = 0.0
ob_road.location = (0.0, 60.0, 0.0)
ob_road.scale = (10.0, 10.0, 1.0)
_m = ob_road.modifiers.new('Array', 'ARRAY')
_m.count = 20
_m.use_merge_vertices = True
_m = ob_road.modifiers.new('EdgeSplit', 'EDGE_SPLIT')
_m.split_angle = 0.0
ob_roadcap.location = (0.0, 90.0, 0.0)
ob_roadcap.scale = (10.0, 10.0, 1.0)
_m = ob_roadcap.modifiers.new('Array', 'ARRAY')
_m.count = 10
_m.use_merge_vertices = True
_m = ob_roadcap.modifiers.new('EdgeSplit', 'EDGE_SPLIT')
_m.split_angle = 0.0
ob_roadcap2.location = (0.0, 150.0, 0.0)
ob_roadcap2.scale = (10.0, 10.0, 1.0)
_m = ob_roadcap2.modifiers.new('Array', 'ARRAY')
_m.count = 10
_m.use_merge_vertices = True
_m = ob_roadcap2.modifiers.new('EdgeSplit', 'EDGE_SPLIT')
_m.split_angle = 0.0
ob_roadstripe.location = (0.0, 120.0, 0.0)
ob_roadstripe.scale = (10.0, 10.0, 1.0)
_m = ob_roadstripe.modifiers.new('Array', 'ARRAY')
_m.count = 10
_m.use_merge_vertices = True
_m = ob_roadstripe.modifiers.new('EdgeSplit', 'EDGE_SPLIT')
_m.split_angle = 0.0
ob_safe.location = (0.0, 0.0, 0.0)
ob_safe.scale = (10.0, 10.0, 1.0)
_m = ob_safe.modifiers.new('Array', 'ARRAY')
_m.count = 20
_m.use_merge_vertices = True
_m = ob_safe.modifiers.new('EdgeSplit', 'EDGE_SPLIT')
_m.split_angle = 0.0
ob_safe2.location = (0.0, 30.0, 0.0)
ob_safe2.scale = (10.0, 10.0, 1.0)
_m = ob_safe2.modifiers.new('Array', 'ARRAY')
_m.count = 20
_m.use_merge_vertices = True
_m = ob_safe2.modifiers.new('EdgeSplit', 'EDGE_SPLIT')
_m.split_angle = 0.0

# ---- collection membership
scene.collection.objects.link(ob_player)
scene.collection.objects.link(ob_ref)
scene.collection.objects.link(ob_treetop)
scene.collection.objects.link(ob_treebase)
scene.collection.objects.link(ob_rock)
col_ground.objects.link(ob_road)
col_ground.objects.link(ob_roadcap)
col_ground.objects.link(ob_roadcap2)
col_ground.objects.link(ob_roadstripe)
col_ground.objects.link(ob_safe)
col_ground.objects.link(ob_safe2)

# ---- scene / render settings (as saved in the file)
scene.frame_start = 1; scene.frame_end = 250; scene.frame_set(0)
scene.render.engine = 'BLENDER_EEVEE_NEXT'
scene.cycles.sampling_pattern = 'TABULATED_SOBOL'
scene.view_settings.view_transform = 'Filmic'
bpy.context.view_layer.update()

# ---- added for rendering (the .blend has no active camera and no usable light): camera, sun
cam_auto = bpy.data.cameras.new('AutoCamera')
cam_auto.lens = 50.0
cam_auto.sensor_width = 36.0
cam_auto.clip_end = 7642.41
ob_auto_camera = bpy.data.objects.new('AutoCamera', cam_auto)
scene.collection.objects.link(ob_auto_camera)
ob_auto_camera.location = (625.467, -486.06, 359.689)
ob_auto_camera.rotation_euler = (1.09748, -7.21219e-08, 0.694738)
scene.camera = ob_auto_camera
light_auto_sun = bpy.data.lights.new('AutoSun', 'SUN')
light_auto_sun.energy = 3.0
light_auto_sun.angle = 0.0523599
ob_auto_sun = bpy.data.objects.new('AutoSun', light_auto_sun)
scene.collection.objects.link(ob_auto_sun)
ob_auto_sun.rotation_euler = (0.872665, 0.174533, 0.523599)
bpy.context.view_layer.update()
